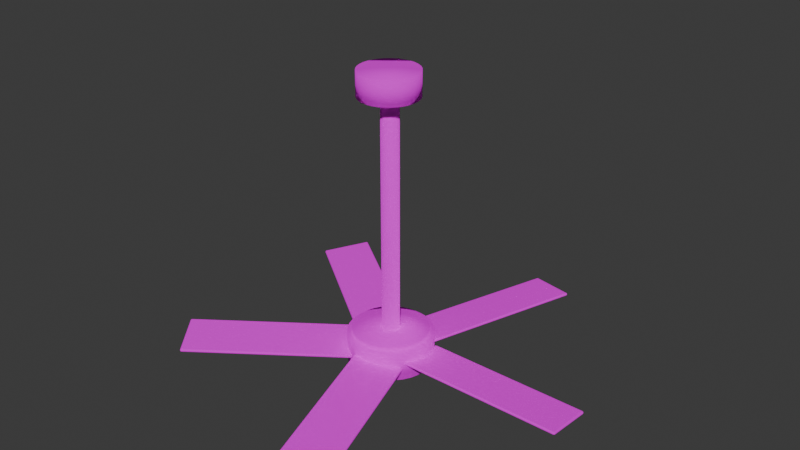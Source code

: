 # Source: Ceiling_Fan.blend  (saved by Blender 4.0.36; exported with 4.5.12 LTS)
import bpy
from mathutils import Matrix  # noqa: F401  (used for matrix-valued properties, if any)

bpy.ops.wm.read_factory_settings(use_empty=True)
scene = bpy.context.scene
scene.name = 'Scene'

# ---- collections
col_collection = bpy.data.collections.new('Collection'); scene.collection.children.link(col_collection)

# ---- materials (node trees are filled in below, after node groups)
mat_material_001 = bpy.data.materials.new('Material.001')
mat_material_001.alpha_threshold = 0.0
mat_material_001.use_transparent_shadow = False
mat_material_001.diffuse_color = (0.04519, 0.04519, 0.04519, 1.0)
mat_material_001.roughness = 0.5
mat_material_001.line_color = (0.0, 0.0, 0.0, 1.0)

# ---- material node trees
mat_material_001.use_nodes = True; mat_material_001.node_tree.nodes.clear()
_N = mat_material_001.node_tree.nodes; _L = mat_material_001.node_tree.links
n0 = _N.new('ShaderNodeOutputMaterial'); n0.name = 'Material Output'; n0.location = (300, 300)
n1 = _N.new('ShaderNodeBsdfPrincipled'); n1.name = 'Principled BSDF'; n1.location = (10, 300)
n1.inputs[1].default_value = 1.0
n1.inputs[2].default_value = 1.0
n1.inputs[3].default_value = 1.45
n2 = _N.new('ShaderNodeTexImage'); n2.name = 'Image Texture'; n2.location = (-280, 275)
_L.new(n1.outputs[0], n0.inputs[0])
_L.new(n2.outputs[0], n1.inputs[0])
n0.is_active_output = True

# ---- world
world_world = bpy.data.worlds.new('World'); scene.world = world_world
world_world.use_nodes = True; world_world.node_tree.nodes.clear()
_N = world_world.node_tree.nodes; _L = world_world.node_tree.links
n0 = _N.new('ShaderNodeOutputWorld'); n0.name = 'World Output'; n0.location = (300, 300)
n1 = _N.new('ShaderNodeBackground'); n1.name = 'Background'; n1.location = (10, 300)
n1.inputs[0].default_value = (0.05088, 0.05088, 0.05088, 1.0)
_L.new(n1.outputs[0], n0.inputs[0])
n0.is_active_output = True
world_world.color = (0.05088, 0.05088, 0.05088)
world_world.use_sun_shadow = False
world_world.sun_shadow_jitter_overblur = 0.0

# ---- meshes
me_cylinder_055 = bpy.data.meshes.new('Cylinder.055')
me_cylinder_055.from_pydata([(0.0, -0.0595, -0.143), (0.0, 0.0595, -0.143), (0.02789, -0.0595, -0.1402), (0.02789, 0.0595, -0.1402), (0.05471, -0.0595, -0.1321), (0.05471, 0.0595, -0.1321), (0.07943, -0.0595, -0.1189), (0.07943, 0.0595, -0.1189), (0.1011, -0.0595, -0.1011), (0.1011, 0.0595, -0.1011), (0.1189, -0.0595, -0.07943), (0.1189, 0.0595, -0.07943), (0.1321, -0.0595, -0.05471), (0.1321, 0.0595, -0.05471), (0.1402, -0.0595, -0.02789), (0.1402, 0.0595, -0.02789), (0.143, -0.0595, 2.601e-09), (0.143, 0.0595, -2.601e-09), (0.1402, -0.0595, 0.02789), (0.1402, 0.0595, 0.02789), (0.1321, -0.0595, 0.05471), (0.1321, 0.0595, 0.05471), (0.1189, -0.0595, 0.07943), (0.1189, 0.0595, 0.07943), (0.1011, -0.0595, 0.1011), (0.1011, 0.0595, 0.1011), (0.07943, -0.0595, 0.1189), (0.07943, 0.0595, 0.1189), (0.05471, -0.0595, 0.1321), (0.05471, 0.0595, 0.1321), (0.02789, -0.0595, 0.1402), (0.02789, 0.0595, 0.1402), (0.0, -0.0595, 0.143), (0.0, 0.0595, 0.143), (-0.02789, -0.0595, 0.1402), (-0.02789, 0.0595, 0.1402), (-0.05471, -0.0595, 0.1321), (-0.05471, 0.0595, 0.1321), (-0.07943, -0.0595, 0.1189), (-0.07943, 0.0595, 0.1189), (-0.1011, -0.0595, 0.1011), (-0.1011, 0.0595, 0.1011), (-0.1189, -0.0595, 0.07943), (-0.1189, 0.0595, 0.07943), (-0.1321, -0.0595, 0.05471), (-0.1321, 0.0595, 0.05471), (-0.1402, -0.0595, 0.02789), (-0.1402, 0.0595, 0.02789), (-0.143, -0.0595, 2.601e-09), (-0.143, 0.0595, -2.601e-09), (-0.1402, -0.0595, -0.02789), (-0.1402, 0.0595, -0.02789), (-0.1321, -0.0595, -0.05471), (-0.1321, 0.0595, -0.05471), (-0.1189, -0.0595, -0.07943), (-0.1189, 0.0595, -0.07943), (-0.1011, -0.0595, -0.1011), (-0.1011, 0.0595, -0.1011), (-0.07943, -0.0595, -0.1189), (-0.07943, 0.0595, -0.1189), (-0.05471, -0.0595, -0.1321), (-0.05471, 0.0595, -0.1321), (-0.02789, -0.0595, -0.1402), (-0.02789, 0.0595, -0.1402), (0.003596, -1.215, -0.04452), (0.003596, -0.002007, -0.04452), (0.01193, -1.215, -0.0437), (0.01193, -0.002007, -0.0437), (0.01994, -1.215, -0.04127), (0.01994, -0.002007, -0.04127), (0.02732, -1.215, -0.03733), (0.02732, -0.002007, -0.03733), (0.0338, -1.215, -0.03201), (0.0338, -0.002007, -0.03201), (0.03911, -1.215, -0.02554), (0.03911, -0.002007, -0.02554), (0.04306, -1.215, -0.01816), (0.04306, -0.002007, -0.01816), (0.04549, -1.215, -0.01015), (0.04549, -0.002007, -0.01015), (0.04631, -1.215, -0.001815), (0.04631, -0.002007, -0.001815), (0.04549, -1.215, 0.006518), (0.04549, -0.002007, 0.006518), (0.04306, -1.215, 0.01453), (0.04306, -0.002007, 0.01453), (0.03911, -1.215, 0.02191), (0.03911, -0.002007, 0.02191), (0.0338, -1.215, 0.02839), (0.0338, -0.002007, 0.02839), (0.02732, -1.215, 0.0337), (0.02732, -0.002007, 0.0337), (0.01994, -1.215, 0.03764), (0.01994, -0.002007, 0.03764), (0.01193, -1.215, 0.04007), (0.01193, -0.002007, 0.04007), (0.003596, -1.215, 0.0409), (0.003596, -0.002007, 0.0409), (-0.004736, -1.215, 0.04007), (-0.004736, -0.002007, 0.04007), (-0.01275, -1.215, 0.03764), (-0.01275, -0.002007, 0.03764), (-0.02013, -1.215, 0.0337), (-0.02013, -0.002007, 0.0337), (-0.0266, -1.215, 0.02839), (-0.0266, -0.002007, 0.02839), (-0.03192, -1.215, 0.02191), (-0.03192, -0.002007, 0.02191), (-0.03586, -1.215, 0.01453), (-0.03586, -0.002007, 0.01453), (-0.03829, -1.215, 0.006518), (-0.03829, -0.002007, 0.006518), (-0.03911, -1.215, -0.001815), (-0.03911, -0.002007, -0.001815), (-0.03829, -1.215, -0.01015), (-0.03829, -0.002007, -0.01015), (-0.03586, -1.215, -0.01816), (-0.03586, -0.002007, -0.01816), (-0.03192, -1.215, -0.02554), (-0.03192, -0.002007, -0.02554), (-0.0266, -1.215, -0.03201), (-0.0266, -0.002007, -0.03201), (-0.02013, -1.215, -0.03733), (-0.02013, -0.002007, -0.03733), (-0.01275, -1.215, -0.04127), (-0.01275, -0.002007, -0.04127), (-0.004736, -1.215, -0.0437), (-0.004736, -0.002007, -0.0437), (0.003596, -1.215, -0.04452), (0.01193, -1.215, -0.0437), (0.01994, -1.215, -0.04127), (0.02732, -1.215, -0.03733), (0.0338, -1.215, -0.03201), (0.03911, -1.215, -0.02554), (0.04306, -1.215, -0.01816), (0.04549, -1.215, -0.01015), (0.04631, -1.215, -0.001815), (0.04549, -1.215, 0.006518), (0.04306, -1.215, 0.01453), (0.03911, -1.215, 0.02191), (0.0338, -1.215, 0.02839), (0.02732, -1.215, 0.0337), (0.01994, -1.215, 0.03764), (0.01193, -1.215, 0.04007), (0.003596, -1.215, 0.0409), (-0.004736, -1.215, 0.04007), (-0.01275, -1.215, 0.03764), (-0.02013, -1.215, 0.0337), (-0.0266, -1.215, 0.02839), (-0.03192, -1.215, 0.02191), (-0.03586, -1.215, 0.01453), (-0.03829, -1.215, 0.006518), (-0.03911, -1.215, -0.001815), (-0.03829, -1.215, -0.01015), (-0.03586, -1.215, -0.01816), (-0.03192, -1.215, -0.02554), (-0.0266, -1.215, -0.03201), (-0.02013, -1.215, -0.03733), (-0.01275, -1.215, -0.04127), (-0.004736, -1.215, -0.0437), (0.003593, -1.215, -0.1868), (0.03968, -1.215, -0.1832), (0.07437, -1.215, -0.1727), (0.1063, -1.215, -0.1556), (0.1344, -1.215, -0.1326), (0.1574, -1.215, -0.1046), (0.1745, -1.215, -0.07259), (0.185, -1.215, -0.0379), (0.1885, -1.215, -0.001814), (0.185, -1.215, 0.03427), (0.1745, -1.215, 0.06896), (0.1574, -1.215, 0.1009), (0.1344, -1.215, 0.129), (0.1063, -1.215, 0.152), (0.07437, -1.215, 0.1691), (0.03968, -1.215, 0.1796), (0.003593, -1.215, 0.1831), (-0.03249, -1.215, 0.1796), (-0.06719, -1.215, 0.1691), (-0.09916, -1.215, 0.152), (-0.1272, -1.215, 0.129), (-0.1502, -1.215, 0.1009), (-0.1673, -1.215, 0.06896), (-0.1778, -1.215, 0.03427), (-0.1814, -1.215, -0.001814), (-0.1778, -1.215, -0.0379), (-0.1673, -1.215, -0.07259), (-0.1502, -1.215, -0.1046), (-0.1272, -1.215, -0.1326), (-0.09916, -1.215, -0.1556), (-0.06719, -1.215, -0.1727), (-0.03249, -1.215, -0.1832), (0.003593, -1.233, -0.1868), (0.03968, -1.233, -0.1832), (0.07437, -1.233, -0.1727), (0.1063, -1.233, -0.1556), (0.1344, -1.233, -0.1326), (0.1574, -1.233, -0.1046), (0.1745, -1.233, -0.07259), (0.185, -1.233, -0.0379), (0.1885, -1.233, -0.001814), (0.185, -1.233, 0.03427), (0.1745, -1.233, 0.06896), (0.1574, -1.233, 0.1009), (0.1344, -1.233, 0.129), (0.1063, -1.233, 0.152), (0.07437, -1.233, 0.1691), (0.03968, -1.233, 0.1796), (0.003593, -1.233, 0.1831), (-0.03249, -1.233, 0.1796), (-0.06719, -1.233, 0.1691), (-0.09916, -1.233, 0.152), (-0.1272, -1.233, 0.129), (-0.1502, -1.233, 0.1009), (-0.1673, -1.233, 0.06896), (-0.1778, -1.233, 0.03427), (-0.1814, -1.233, -0.001814), (-0.1778, -1.233, -0.0379), (-0.1673, -1.233, -0.07259), (-0.1502, -1.233, -0.1046), (-0.1272, -1.233, -0.1326), (-0.09916, -1.233, -0.1556), (-0.06719, -1.233, -0.1727), (-0.03249, -1.233, -0.1832), (0.003593, -1.233, -0.2094), (0.04409, -1.233, -0.2054), (0.08304, -1.233, -0.1936), (0.1189, -1.233, -0.1744), (0.1504, -1.233, -0.1486), (0.1762, -1.233, -0.1171), (0.1954, -1.233, -0.08126), (0.2072, -1.233, -0.04231), (0.2112, -1.233, -0.001814), (0.2072, -1.233, 0.03869), (0.1954, -1.233, 0.07763), (0.1762, -1.233, 0.1135), (0.1504, -1.233, 0.145), (0.1189, -1.233, 0.1708), (0.08304, -1.233, 0.19), (0.04409, -1.233, 0.2018), (0.003593, -1.233, 0.2058), (-0.03691, -1.233, 0.2018), (-0.07585, -1.233, 0.19), (-0.1117, -1.233, 0.1708), (-0.1432, -1.233, 0.145), (-0.169, -1.233, 0.1135), (-0.1882, -1.233, 0.07763), (-0.2, -1.233, 0.03869), (-0.204, -1.233, -0.001814), (-0.2, -1.233, -0.04231), (-0.1882, -1.233, -0.08126), (-0.169, -1.233, -0.1171), (-0.1432, -1.233, -0.1486), (-0.1117, -1.233, -0.1744), (-0.07585, -1.233, -0.1936), (-0.03691, -1.233, -0.2054), (0.003593, -1.378, -0.2094), (0.04409, -1.378, -0.2054), (0.08304, -1.378, -0.1936), (0.1189, -1.378, -0.1744), (0.1504, -1.378, -0.1486), (0.1762, -1.378, -0.1171), (0.1954, -1.378, -0.08126), (0.2072, -1.378, -0.04231), (0.2112, -1.378, -0.001814), (0.2072, -1.378, 0.03869), (0.1954, -1.378, 0.07763), (0.1762, -1.378, 0.1135), (0.1504, -1.378, 0.145), (0.1189, -1.378, 0.1708), (0.08304, -1.378, 0.19), (0.04409, -1.378, 0.2018), (0.003593, -1.378, 0.2058), (-0.03691, -1.378, 0.2018), (-0.07585, -1.378, 0.19), (-0.1117, -1.378, 0.1708), (-0.1432, -1.378, 0.145), (-0.169, -1.378, 0.1135), (-0.1882, -1.378, 0.07763), (-0.2, -1.378, 0.03869), (-0.204, -1.378, -0.001814), (-0.2, -1.378, -0.04231), (-0.1882, -1.378, -0.08126), (-0.169, -1.378, -0.1171), (-0.1432, -1.378, -0.1486), (-0.1117, -1.378, -0.1744), (-0.07585, -1.378, -0.1936), (-0.03691, -1.378, -0.2054), (-0.2041, -1.294, 0.008913), (-0.2152, -1.293, 0.007623), (-0.2103, -1.287, 0.0144), (-0.2072, -1.294, 0.006498), (-0.2047, -1.29, 0.009882), (-0.2078, -1.29, 0.007564), (-0.2144, -1.29, 0.008764), (-0.2113, -1.293, 0.006025), (-0.2106, -1.29, 0.007231), (-0.207, -1.288, 0.01189), (-0.2126, -1.287, 0.01125), (-0.2094, -1.288, 0.008982), (-0.8638, -1.293, 0.4789), (-0.866, -1.294, 0.4898), (-0.8589, -1.287, 0.4856), (-0.8665, -1.293, 0.4821), (-0.863, -1.29, 0.48), (-0.8656, -1.29, 0.4831), (-0.8649, -1.29, 0.4895), (-0.8673, -1.294, 0.4861), (-0.8662, -1.29, 0.4859), (-0.8612, -1.287, 0.4825), (-0.8623, -1.288, 0.488), (-0.8643, -1.288, 0.4848), (-0.07228, -1.318, 0.1903), (-0.07848, -1.31, 0.1958), (-0.07449, -1.318, 0.2013), (-0.07294, -1.314, 0.1913), (-0.07095, -1.318, 0.194), (-0.07169, -1.314, 0.1948), (-0.07632, -1.311, 0.1988), (-0.07521, -1.311, 0.1933), (-0.07329, -1.312, 0.1963), (-0.07176, -1.318, 0.1981), (-0.07485, -1.315, 0.2008), (-0.07226, -1.315, 0.1977), (-0.7342, -1.318, 0.6712), (-0.7231, -1.318, 0.6725), (-0.7271, -1.31, 0.667), (-0.7311, -1.318, 0.6737), (-0.7331, -1.314, 0.6709), (-0.7301, -1.314, 0.6732), (-0.7234, -1.315, 0.672), (-0.727, -1.318, 0.6741), (-0.7272, -1.315, 0.6735), (-0.7305, -1.311, 0.6694), (-0.7249, -1.311, 0.67), (-0.7283, -1.312, 0.6721), (-0.2041, -1.294, 0.008913), (-0.2112, -1.302, 0.01311), (-0.2152, -1.293, 0.007623), (-0.2052, -1.298, 0.009238), (-0.2072, -1.294, 0.006498), (-0.2082, -1.297, 0.006948), (-0.2134, -1.3, 0.01013), (-0.2078, -1.301, 0.01078), (-0.21, -1.299, 0.008032), (-0.2113, -1.293, 0.006025), (-0.2148, -1.297, 0.00812), (-0.2111, -1.297, 0.006615), (-0.8638, -1.293, 0.4789), (-0.8598, -1.302, 0.4843), (-0.866, -1.294, 0.4898), (-0.8634, -1.297, 0.4794), (-0.8665, -1.293, 0.4821), (-0.866, -1.297, 0.4825), (-0.8631, -1.301, 0.4868), (-0.862, -1.3, 0.4814), (-0.865, -1.299, 0.4839), (-0.8673, -1.294, 0.4861), (-0.8654, -1.298, 0.4889), (-0.8666, -1.297, 0.4853), (-0.07228, -1.318, 0.1903), (-0.07449, -1.318, 0.2013), (-0.07942, -1.325, 0.1945), (-0.07095, -1.318, 0.194), (-0.07341, -1.321, 0.1907), (-0.07213, -1.322, 0.1942), (-0.07532, -1.322, 0.2002), (-0.07176, -1.318, 0.1981), (-0.0727, -1.322, 0.1971), (-0.07603, -1.324, 0.1922), (-0.07713, -1.325, 0.1977), (-0.07398, -1.324, 0.1953), (-0.7342, -1.318, 0.6712), (-0.728, -1.325, 0.6658), (-0.7231, -1.318, 0.6725), (-0.7335, -1.321, 0.6703), (-0.7311, -1.318, 0.6737), (-0.7305, -1.322, 0.6726), (-0.7257, -1.325, 0.6689), (-0.7313, -1.324, 0.6683), (-0.7289, -1.324, 0.6712), (-0.727, -1.318, 0.6741), (-0.7239, -1.322, 0.6714), (-0.7277, -1.322, 0.6729), (0.1738, -1.294, 0.1013), (0.182, -1.293, 0.1089), (0.182, -1.287, 0.1005), (0.1749, -1.294, 0.1051), (0.1749, -1.29, 0.1009), (0.176, -1.29, 0.1046), (0.182, -1.29, 0.1075), (0.1779, -1.293, 0.1079), (0.1781, -1.29, 0.1065), (0.1779, -1.288, 0.1006), (0.182, -1.287, 0.1044), (0.1781, -1.288, 0.1043), (0.9838, -1.293, 0.1089), (0.992, -1.294, 0.1013), (0.9838, -1.287, 0.1005), (0.9879, -1.293, 0.1079), (0.9838, -1.29, 0.1075), (0.9877, -1.29, 0.1065), (0.9909, -1.29, 0.1009), (0.9909, -1.294, 0.1051), (0.9898, -1.29, 0.1046), (0.9838, -1.287, 0.1044), (0.9879, -1.288, 0.1006), (0.9877, -1.288, 0.1043), (0.1738, -1.318, -0.1229), (0.182, -1.31, -0.1237), (0.182, -1.318, -0.1305), (0.1749, -1.314, -0.1233), (0.1749, -1.318, -0.1267), (0.176, -1.314, -0.1269), (0.182, -1.311, -0.1274), (0.1779, -1.311, -0.1236), (0.1781, -1.312, -0.1271), (0.1779, -1.318, -0.1295), (0.182, -1.315, -0.1299), (0.1781, -1.315, -0.1289), (0.992, -1.318, -0.1229), (0.9838, -1.318, -0.1305), (0.9838, -1.31, -0.1237), (0.9909, -1.318, -0.1267), (0.9909, -1.314, -0.1233), (0.9898, -1.314, -0.1269), (0.9838, -1.315, -0.1299), (0.9879, -1.318, -0.1295), (0.9877, -1.315, -0.1289), (0.9879, -1.311, -0.1236), (0.9838, -1.311, -0.1274), (0.9877, -1.312, -0.1271), (0.1738, -1.294, 0.1013), (0.182, -1.302, 0.1021), (0.182, -1.293, 0.1089), (0.1749, -1.298, 0.1017), (0.1749, -1.294, 0.1051), (0.176, -1.297, 0.1053), (0.182, -1.3, 0.1058), (0.1779, -1.301, 0.102), (0.1781, -1.299, 0.1055), (0.1779, -1.293, 0.1079), (0.182, -1.297, 0.1083), (0.1781, -1.297, 0.1073), (0.9838, -1.293, 0.1089), (0.9838, -1.302, 0.1021), (0.992, -1.294, 0.1013), (0.9838, -1.297, 0.1083), (0.9879, -1.293, 0.1079), (0.9877, -1.297, 0.1073), (0.9879, -1.301, 0.102), (0.9838, -1.3, 0.1058), (0.9877, -1.299, 0.1055), (0.9909, -1.294, 0.1051), (0.9909, -1.298, 0.1017), (0.9898, -1.297, 0.1053), (0.1738, -1.318, -0.1229), (0.182, -1.318, -0.1305), (0.182, -1.325, -0.1221), (0.1749, -1.318, -0.1267), (0.1749, -1.321, -0.1225), (0.176, -1.322, -0.1262), (0.182, -1.322, -0.1291), (0.1779, -1.318, -0.1295), (0.1781, -1.322, -0.1281), (0.1779, -1.324, -0.1222), (0.182, -1.325, -0.126), (0.1781, -1.324, -0.126), (0.992, -1.318, -0.1229), (0.9838, -1.325, -0.1221), (0.9838, -1.318, -0.1305), (0.9909, -1.321, -0.1225), (0.9909, -1.318, -0.1267), (0.9898, -1.322, -0.1262), (0.9838, -1.325, -0.126), (0.9879, -1.324, -0.1222), (0.9877, -1.324, -0.126), (0.9879, -1.318, -0.1295), (0.9838, -1.322, -0.1291), (0.9877, -1.322, -0.1281), (-0.04209, -1.294, 0.1938), (-0.04675, -1.293, 0.2039), (-0.03879, -1.287, 0.2014), (-0.04535, -1.294, 0.196), (-0.04137, -1.29, 0.1947), (-0.04451, -1.29, 0.1968), (-0.04541, -1.29, 0.2035), (-0.04706, -1.293, 0.1997), (-0.04571, -1.29, 0.1995), (-0.04016, -1.288, 0.1975), (-0.04249, -1.287, 0.2026), (-0.04365, -1.288, 0.1988), (0.201, -1.293, 0.9664), (0.2107, -1.294, 0.9719), (0.209, -1.287, 0.9638), (0.2032, -1.293, 0.97), (0.2023, -1.29, 0.966), (0.2045, -1.29, 0.9694), (0.2108, -1.29, 0.9707), (0.2068, -1.294, 0.972), (0.207, -1.29, 0.9708), (0.2053, -1.287, 0.965), (0.2101, -1.288, 0.9678), (0.2065, -1.288, 0.9688), (0.1712, -1.318, 0.1245), (0.1745, -1.31, 0.1321), (0.1809, -1.318, 0.13), (0.1719, -1.314, 0.1254), (0.1751, -1.318, 0.1244), (0.1757, -1.314, 0.1253), (0.178, -1.311, 0.1309), (0.1731, -1.311, 0.1282), (0.1765, -1.312, 0.1273), (0.1787, -1.318, 0.1264), (0.1803, -1.315, 0.1302), (0.1782, -1.315, 0.1267), (0.424, -1.318, 0.9026), (0.4287, -1.318, 0.8924), (0.4222, -1.31, 0.8945), (0.4273, -1.318, 0.9004), (0.424, -1.314, 0.9014), (0.4271, -1.314, 0.8993), (0.4281, -1.315, 0.8926), (0.429, -1.318, 0.8967), (0.4284, -1.315, 0.8967), (0.4234, -1.311, 0.8985), (0.4257, -1.311, 0.8934), (0.4267, -1.312, 0.8972), (-0.04209, -1.294, 0.1938), (-0.0403, -1.302, 0.2019), (-0.04675, -1.293, 0.2039), (-0.04213, -1.298, 0.1949), (-0.04535, -1.294, 0.196), (-0.04523, -1.297, 0.1971), (-0.0438, -1.3, 0.203), (-0.04147, -1.301, 0.1979), (-0.04477, -1.299, 0.1992), (-0.04706, -1.293, 0.1997), (-0.04617, -1.297, 0.2038), (-0.04644, -1.297, 0.1997), (0.201, -1.293, 0.9664), (0.2074, -1.302, 0.9643), (0.2107, -1.294, 0.9719), (0.2016, -1.297, 0.9662), (0.2032, -1.293, 0.97), (0.2037, -1.297, 0.9697), (0.2088, -1.301, 0.9682), (0.2039, -1.3, 0.9655), (0.2054, -1.299, 0.9691), (0.2068, -1.294, 0.972), (0.21, -1.298, 0.971), (0.2063, -1.297, 0.9711), (0.1712, -1.318, 0.1245), (0.1809, -1.318, 0.13), (0.173, -1.325, 0.1326), (0.1751, -1.318, 0.1244), (0.1711, -1.321, 0.1256), (0.1749, -1.322, 0.1255), (0.1796, -1.322, 0.1304), (0.1787, -1.318, 0.1264), (0.1775, -1.322, 0.127), (0.1718, -1.324, 0.1286), (0.1767, -1.325, 0.1314), (0.1754, -1.324, 0.1276), (0.424, -1.318, 0.9026), (0.4207, -1.325, 0.895), (0.4287, -1.318, 0.8924), (0.4233, -1.321, 0.9017), (0.4273, -1.318, 0.9004), (0.4264, -1.322, 0.8995), (0.4244, -1.325, 0.8938), (0.4221, -1.324, 0.8989), (0.4256, -1.324, 0.8976), (0.429, -1.318, 0.8967), (0.4273, -1.322, 0.8929), (0.4276, -1.322, 0.8969), (-0.07899, -1.294, -0.1889), (-0.0812, -1.293, -0.1999), (-0.08612, -1.287, -0.1931), (-0.07766, -1.294, -0.1926), (-0.08012, -1.29, -0.1893), (-0.07884, -1.29, -0.1928), (-0.08203, -1.29, -0.1988), (-0.07847, -1.293, -0.1967), (-0.07941, -1.29, -0.1957), (-0.08273, -1.288, -0.1908), (-0.08384, -1.287, -0.1963), (-0.08068, -1.288, -0.1939), (-0.7298, -1.293, -0.6711), (-0.7409, -1.294, -0.6698), (-0.7347, -1.287, -0.6644), (-0.7337, -1.293, -0.6727), (-0.7306, -1.29, -0.67), (-0.7344, -1.29, -0.6715), (-0.7403, -1.29, -0.6689), (-0.7378, -1.294, -0.6723), (-0.7373, -1.29, -0.6712), (-0.7324, -1.287, -0.6675), (-0.738, -1.288, -0.6669), (-0.7356, -1.288, -0.6698), (-0.2108, -1.318, -0.007516), (-0.2179, -1.31, -0.01171), (-0.2219, -1.318, -0.006226), (-0.2119, -1.314, -0.007841), (-0.2139, -1.318, -0.005102), (-0.2149, -1.314, -0.005551), (-0.2201, -1.311, -0.008737), (-0.2145, -1.311, -0.009382), (-0.2168, -1.312, -0.006636), (-0.218, -1.318, -0.004628), (-0.2216, -1.315, -0.006723), (-0.2178, -1.315, -0.005218), (-0.8727, -1.318, -0.4884), (-0.8705, -1.318, -0.4775), (-0.8665, -1.31, -0.4829), (-0.8741, -1.318, -0.4847), (-0.8721, -1.314, -0.4875), (-0.8733, -1.314, -0.4839), (-0.8701, -1.315, -0.478), (-0.8732, -1.318, -0.4807), (-0.8727, -1.315, -0.4811), (-0.8698, -1.311, -0.4854), (-0.8687, -1.311, -0.48), (-0.8717, -1.312, -0.4825), (-0.07899, -1.294, -0.1889), (-0.08519, -1.302, -0.1944), (-0.0812, -1.293, -0.1999), (-0.07965, -1.298, -0.1899), (-0.07766, -1.294, -0.1926), (-0.07839, -1.297, -0.1934), (-0.08303, -1.3, -0.1974), (-0.08192, -1.301, -0.1919), (-0.08, -1.299, -0.1949), (-0.07847, -1.293, -0.1967), (-0.08156, -1.297, -0.1994), (-0.07896, -1.297, -0.1963), (-0.7298, -1.293, -0.6711), (-0.7338, -1.302, -0.6656), (-0.7409, -1.294, -0.6698), (-0.7302, -1.297, -0.6706), (-0.7337, -1.293, -0.6727), (-0.7339, -1.297, -0.6721), (-0.7372, -1.301, -0.668), (-0.7316, -1.3, -0.6686), (-0.735, -1.299, -0.6707), (-0.7378, -1.294, -0.6723), (-0.7398, -1.298, -0.6695), (-0.7368, -1.297, -0.6718), (-0.2108, -1.318, -0.007516), (-0.2219, -1.318, -0.006226), (-0.217, -1.325, -0.013), (-0.2139, -1.318, -0.005102), (-0.2115, -1.321, -0.008485), (-0.2145, -1.322, -0.006167), (-0.2211, -1.322, -0.007367), (-0.218, -1.318, -0.004628), (-0.2173, -1.322, -0.005834), (-0.2137, -1.324, -0.0105), (-0.2193, -1.325, -0.009854), (-0.2161, -1.324, -0.007585), (-0.8727, -1.318, -0.4884), (-0.8656, -1.325, -0.4842), (-0.8705, -1.318, -0.4775), (-0.8716, -1.321, -0.4881), (-0.8741, -1.318, -0.4847), (-0.8729, -1.322, -0.4845), (-0.8679, -1.325, -0.4811), (-0.869, -1.324, -0.4866), (-0.871, -1.324, -0.4834), (-0.8732, -1.318, -0.4807), (-0.8697, -1.322, -0.4786), (-0.8723, -1.322, -0.4817), (0.1593, -1.294, -0.1302), (0.169, -1.293, -0.1357), (0.161, -1.287, -0.1383), (0.1632, -1.294, -0.1301), (0.1592, -1.29, -0.1314), (0.163, -1.29, -0.1312), (0.1677, -1.29, -0.1361), (0.1668, -1.293, -0.1321), (0.1655, -1.29, -0.1327), (0.1599, -1.288, -0.1343), (0.1647, -1.287, -0.1371), (0.1635, -1.288, -0.1333), (0.4168, -1.293, -0.8981), (0.4121, -1.294, -0.9083), (0.4088, -1.287, -0.9007), (0.4171, -1.293, -0.9024), (0.4154, -1.29, -0.8986), (0.4157, -1.29, -0.9026), (0.4114, -1.29, -0.9074), (0.4153, -1.294, -0.9061), (0.4145, -1.29, -0.9052), (0.4125, -1.287, -0.8995), (0.4102, -1.288, -0.9046), (0.4136, -1.288, -0.9033), (-0.05401, -1.318, -0.1995), (-0.05222, -1.31, -0.2076), (-0.05867, -1.318, -0.2097), (-0.05405, -1.314, -0.2006), (-0.05727, -1.318, -0.2017), (-0.05715, -1.314, -0.2028), (-0.05572, -1.311, -0.2087), (-0.05339, -1.311, -0.2036), (-0.05669, -1.312, -0.2049), (-0.05898, -1.318, -0.2054), (-0.05809, -1.315, -0.2095), (-0.05836, -1.315, -0.2054), (0.1988, -1.318, -0.9776), (0.1891, -1.318, -0.9721), (0.1955, -1.31, -0.97), (0.1949, -1.318, -0.9777), (0.1981, -1.314, -0.9767), (0.1943, -1.314, -0.9768), (0.1897, -1.315, -0.9719), (0.1913, -1.318, -0.9757), (0.1918, -1.315, -0.9754), (0.1969, -1.311, -0.9739), (0.192, -1.311, -0.9712), (0.1935, -1.312, -0.9748), (0.1593, -1.294, -0.1302), (0.1626, -1.302, -0.1378), (0.169, -1.293, -0.1357), (0.16, -1.298, -0.1311), (0.1632, -1.294, -0.1301), (0.1637, -1.297, -0.131), (0.1661, -1.3, -0.1366), (0.1612, -1.301, -0.1339), (0.1646, -1.299, -0.133), (0.1668, -1.293, -0.1321), (0.1684, -1.297, -0.1359), (0.1663, -1.297, -0.1324), (0.4168, -1.293, -0.8981), (0.4103, -1.302, -0.9002), (0.4121, -1.294, -0.9083), (0.4162, -1.297, -0.8983), (0.4171, -1.293, -0.9024), (0.4164, -1.297, -0.9024), (0.4115, -1.301, -0.9042), (0.4138, -1.3, -0.8991), (0.4148, -1.299, -0.9029), (0.4153, -1.294, -0.9061), (0.4121, -1.298, -0.9071), (0.4152, -1.297, -0.905), (-0.05401, -1.318, -0.1995), (-0.05867, -1.318, -0.2097), (-0.05071, -1.325, -0.2071), (-0.05727, -1.318, -0.2017), (-0.05329, -1.321, -0.2004), (-0.05643, -1.322, -0.2025), (-0.05733, -1.322, -0.2092), (-0.05898, -1.318, -0.2054), (-0.05763, -1.322, -0.2052), (-0.05208, -1.324, -0.2032), (-0.05441, -1.325, -0.2083), (-0.05557, -1.324, -0.2045), (0.1988, -1.318, -0.9776), (0.197, -1.325, -0.9695), (0.1891, -1.318, -0.9721), (0.1989, -1.321, -0.9764), (0.1949, -1.318, -0.9777), (0.1951, -1.322, -0.9765), (0.1933, -1.325, -0.9707), (0.1982, -1.324, -0.9735), (0.1946, -1.324, -0.9745), (0.1913, -1.318, -0.9757), (0.1904, -1.322, -0.9717), (0.1925, -1.322, -0.9751)], [], [(0, 1, 3, 2), (2, 3, 5, 4), (4, 5, 7, 6), (6, 7, 9, 8), (8, 9, 11, 10), (10, 11, 13, 12), (12, 13, 15, 14), (14, 15, 17, 16), (16, 17, 19, 18), (18, 19, 21, 20), (20, 21, 23, 22), (22, 23, 25, 24), (24, 25, 27, 26), (26, 27, 29, 28), (28, 29, 31, 30), (30, 31, 33, 32), (32, 33, 35, 34), (34, 35, 37, 36), (36, 37, 39, 38), (38, 39, 41, 40), (40, 41, 43, 42), (42, 43, 45, 44), (44, 45, 47, 46), (46, 47, 49, 48), (48, 49, 51, 50), (50, 51, 53, 52), (52, 53, 55, 54), (54, 55, 57, 56), (56, 57, 59, 58), (58, 59, 61, 60), (3, 1, 63, 61, 59, 57, 55, 53, 51, 49, 47, 45, 43, 41, 39, 37, 35, 33, 31, 29, 27, 25, 23, 21, 19, 17, 15, 13, 11, 9, 7, 5), (60, 61, 63, 62), (62, 63, 1, 0), (0, 2, 4, 6, 8, 10, 12, 14, 16, 18, 20, 22, 24, 26, 28, 30, 32, 34, 36, 38, 40, 42, 44, 46, 48, 50, 52, 54, 56, 58, 60, 62), (64, 65, 67, 66), (66, 67, 69, 68), (68, 69, 71, 70), (70, 71, 73, 72), (72, 73, 75, 74), (74, 75, 77, 76), (76, 77, 79, 78), (78, 79, 81, 80), (80, 81, 83, 82), (82, 83, 85, 84), (84, 85, 87, 86), (86, 87, 89, 88), (88, 89, 91, 90), (90, 91, 93, 92), (92, 93, 95, 94), (94, 95, 97, 96), (96, 97, 99, 98), (98, 99, 101, 100), (100, 101, 103, 102), (102, 103, 105, 104), (104, 105, 107, 106), (106, 107, 109, 108), (108, 109, 111, 110), (110, 111, 113, 112), (112, 113, 115, 114), (114, 115, 117, 116), (116, 117, 119, 118), (118, 119, 121, 120), (120, 121, 123, 122), (122, 123, 125, 124), (67, 65, 127, 125, 123, 121, 119, 117, 115, 113, 111, 109, 107, 105, 103, 101, 99, 97, 95, 93, 91, 89, 87, 85, 83, 81, 79, 77, 75, 73, 71, 69), (124, 125, 127, 126), (126, 127, 65, 64), (68, 70, 131, 130), (132, 133, 165, 164), (86, 88, 140, 139), (104, 106, 149, 148), (122, 124, 158, 157), (78, 80, 136, 135), (96, 98, 145, 144), (114, 116, 154, 153), (70, 72, 132, 131), (88, 90, 141, 140), (106, 108, 150, 149), (124, 126, 159, 158), (80, 82, 137, 136), (98, 100, 146, 145), (116, 118, 155, 154), (72, 74, 133, 132), (90, 92, 142, 141), (108, 110, 151, 150), (64, 66, 129, 128), (126, 64, 128, 159), (82, 84, 138, 137), (100, 102, 147, 146), (118, 120, 156, 155), (74, 76, 134, 133), (92, 94, 143, 142), (110, 112, 152, 151), (66, 68, 130, 129), (84, 86, 139, 138), (102, 104, 148, 147), (120, 122, 157, 156), (76, 78, 135, 134), (94, 96, 144, 143), (112, 114, 153, 152), (162, 163, 195, 194), (159, 128, 160, 191), (146, 147, 179, 178), (133, 134, 166, 165), (147, 148, 180, 179), (134, 135, 167, 166), (148, 149, 181, 180), (135, 136, 168, 167), (149, 150, 182, 181), (136, 137, 169, 168), (150, 151, 183, 182), (137, 138, 170, 169), (151, 152, 184, 183), (138, 139, 171, 170), (152, 153, 185, 184), (139, 140, 172, 171), (153, 154, 186, 185), (140, 141, 173, 172), (154, 155, 187, 186), (141, 142, 174, 173), (128, 129, 161, 160), (155, 156, 188, 187), (142, 143, 175, 174), (129, 130, 162, 161), (156, 157, 189, 188), (143, 144, 176, 175), (130, 131, 163, 162), (157, 158, 190, 189), (144, 145, 177, 176), (131, 132, 164, 163), (158, 159, 191, 190), (145, 146, 178, 177), (197, 198, 230, 229), (189, 190, 222, 221), (176, 177, 209, 208), (163, 164, 196, 195), (190, 191, 223, 222), (177, 178, 210, 209), (164, 165, 197, 196), (191, 160, 192, 223), (178, 179, 211, 210), (165, 166, 198, 197), (179, 180, 212, 211), (166, 167, 199, 198), (180, 181, 213, 212), (167, 168, 200, 199), (181, 182, 214, 213), (168, 169, 201, 200), (182, 183, 215, 214), (169, 170, 202, 201), (183, 184, 216, 215), (170, 171, 203, 202), (184, 185, 217, 216), (171, 172, 204, 203), (185, 186, 218, 217), (172, 173, 205, 204), (186, 187, 219, 218), (173, 174, 206, 205), (160, 161, 193, 192), (187, 188, 220, 219), (174, 175, 207, 206), (161, 162, 194, 193), (188, 189, 221, 220), (175, 176, 208, 207), (232, 233, 265, 264), (211, 212, 244, 243), (198, 199, 231, 230), (212, 213, 245, 244), (199, 200, 232, 231), (213, 214, 246, 245), (200, 201, 233, 232), (214, 215, 247, 246), (201, 202, 234, 233), (215, 216, 248, 247), (202, 203, 235, 234), (216, 217, 249, 248), (203, 204, 236, 235), (217, 218, 250, 249), (204, 205, 237, 236), (218, 219, 251, 250), (205, 206, 238, 237), (192, 193, 225, 224), (219, 220, 252, 251), (206, 207, 239, 238), (193, 194, 226, 225), (220, 221, 253, 252), (207, 208, 240, 239), (194, 195, 227, 226), (221, 222, 254, 253), (208, 209, 241, 240), (195, 196, 228, 227), (222, 223, 255, 254), (209, 210, 242, 241), (196, 197, 229, 228), (223, 192, 224, 255), (210, 211, 243, 242), (256, 257, 258, 259, 260, 261, 262, 263, 264, 265, 266, 267, 268, 269, 270, 271, 272, 273, 274, 275, 276, 277, 278, 279, 280, 281, 282, 283, 284, 285, 286, 287), (246, 247, 279, 278), (233, 234, 266, 265), (247, 248, 280, 279), (234, 235, 267, 266), (248, 249, 281, 280), (235, 236, 268, 267), (249, 250, 282, 281), (236, 237, 269, 268), (250, 251, 283, 282), (237, 238, 270, 269), (224, 225, 257, 256), (251, 252, 284, 283), (238, 239, 271, 270), (225, 226, 258, 257), (252, 253, 285, 284), (239, 240, 272, 271), (226, 227, 259, 258), (253, 254, 286, 285), (240, 241, 273, 272), (227, 228, 260, 259), (254, 255, 287, 286), (241, 242, 274, 273), (228, 229, 261, 260), (255, 224, 256, 287), (242, 243, 275, 274), (229, 230, 262, 261), (243, 244, 276, 275), (230, 231, 263, 262), (244, 245, 277, 276), (231, 232, 264, 263), (245, 246, 278, 277), (300, 289, 338, 348), (290, 302, 326, 313), (324, 301, 350, 372), (314, 325, 374, 361), (337, 362, 373, 349), (288, 291, 293, 292), (291, 295, 296, 293), (289, 294, 296, 295), (294, 298, 299, 296), (290, 297, 299, 298), (297, 292, 293, 299), (293, 296, 299), (300, 303, 305, 304), (303, 307, 308, 305), (301, 306, 308, 307), (306, 310, 311, 308), (302, 309, 311, 310), (309, 304, 305, 311), (305, 308, 311), (312, 315, 317, 316), (315, 319, 320, 317), (313, 318, 320, 319), (318, 322, 323, 320), (314, 321, 323, 322), (321, 316, 317, 323), (317, 320, 323), (324, 327, 329, 328), (327, 331, 332, 329), (325, 330, 332, 331), (330, 334, 335, 332), (326, 333, 335, 334), (333, 328, 329, 335), (329, 332, 335), (336, 339, 341, 340), (339, 343, 344, 341), (337, 342, 344, 343), (342, 346, 347, 344), (338, 345, 347, 346), (345, 340, 341, 347), (341, 344, 347), (348, 351, 353, 352), (351, 355, 356, 353), (349, 354, 356, 355), (354, 358, 359, 356), (350, 357, 359, 358), (357, 352, 353, 359), (353, 356, 359), (360, 363, 365, 364), (363, 367, 368, 365), (361, 366, 368, 367), (366, 370, 371, 368), (362, 369, 371, 370), (369, 364, 365, 371), (365, 368, 371), (372, 375, 377, 376), (375, 379, 380, 377), (373, 378, 380, 379), (378, 382, 383, 380), (374, 381, 383, 382), (381, 376, 377, 383), (377, 380, 383), (312, 288, 292, 315), (315, 292, 297, 319), (319, 297, 290, 313), (289, 300, 304, 294), (294, 304, 309, 298), (298, 309, 302, 290), (301, 324, 328, 306), (306, 328, 333, 310), (310, 333, 326, 302), (325, 314, 322, 330), (330, 322, 318, 334), (334, 318, 313, 326), (362, 337, 343, 369), (369, 343, 339, 364), (364, 339, 336, 360), (337, 349, 355, 342), (342, 355, 351, 346), (346, 351, 348, 338), (349, 373, 379, 354), (354, 379, 375, 358), (358, 375, 372, 350), (373, 362, 370, 378), (378, 370, 366, 382), (382, 366, 361, 374), (288, 336, 340, 291), (291, 340, 345, 295), (295, 345, 338, 289), (300, 348, 352, 303), (303, 352, 357, 307), (307, 357, 350, 301), (314, 361, 367, 321), (321, 367, 363, 316), (316, 363, 360, 312), (324, 372, 376, 327), (327, 376, 381, 331), (331, 381, 374, 325), (288, 312, 360, 336), (396, 385, 434, 444), (386, 398, 422, 409), (420, 397, 446, 468), (410, 421, 470, 457), (433, 458, 469, 445), (384, 387, 389, 388), (387, 391, 392, 389), (385, 390, 392, 391), (390, 394, 395, 392), (386, 393, 395, 394), (393, 388, 389, 395), (389, 392, 395), (396, 399, 401, 400), (399, 403, 404, 401), (397, 402, 404, 403), (402, 406, 407, 404), (398, 405, 407, 406), (405, 400, 401, 407), (401, 404, 407), (408, 411, 413, 412), (411, 415, 416, 413), (409, 414, 416, 415), (414, 418, 419, 416), (410, 417, 419, 418), (417, 412, 413, 419), (413, 416, 419), (420, 423, 425, 424), (423, 427, 428, 425), (421, 426, 428, 427), (426, 430, 431, 428), (422, 429, 431, 430), (429, 424, 425, 431), (425, 428, 431), (432, 435, 437, 436), (435, 439, 440, 437), (433, 438, 440, 439), (438, 442, 443, 440), (434, 441, 443, 442), (441, 436, 437, 443), (437, 440, 443), (444, 447, 449, 448), (447, 451, 452, 449), (445, 450, 452, 451), (450, 454, 455, 452), (446, 453, 455, 454), (453, 448, 449, 455), (449, 452, 455), (456, 459, 461, 460), (459, 463, 464, 461), (457, 462, 464, 463), (462, 466, 467, 464), (458, 465, 467, 466), (465, 460, 461, 467), (461, 464, 467), (468, 471, 473, 472), (471, 475, 476, 473), (469, 474, 476, 475), (474, 478, 479, 476), (470, 477, 479, 478), (477, 472, 473, 479), (473, 476, 479), (408, 384, 388, 411), (411, 388, 393, 415), (415, 393, 386, 409), (385, 396, 400, 390), (390, 400, 405, 394), (394, 405, 398, 386), (397, 420, 424, 402), (402, 424, 429, 406), (406, 429, 422, 398), (421, 410, 418, 426), (426, 418, 414, 430), (430, 414, 409, 422), (458, 433, 439, 465), (465, 439, 435, 460), (460, 435, 432, 456), (433, 445, 451, 438), (438, 451, 447, 442), (442, 447, 444, 434), (445, 469, 475, 450), (450, 475, 471, 454), (454, 471, 468, 446), (469, 458, 466, 474), (474, 466, 462, 478), (478, 462, 457, 470), (384, 432, 436, 387), (387, 436, 441, 391), (391, 441, 434, 385), (396, 444, 448, 399), (399, 448, 453, 403), (403, 453, 446, 397), (410, 457, 463, 417), (417, 463, 459, 412), (412, 459, 456, 408), (420, 468, 472, 423), (423, 472, 477, 427), (427, 477, 470, 421), (384, 408, 456, 432), (492, 481, 530, 540), (482, 494, 518, 505), (516, 493, 542, 564), (506, 517, 566, 553), (529, 554, 565, 541), (480, 483, 485, 484), (483, 487, 488, 485), (481, 486, 488, 487), (486, 490, 491, 488), (482, 489, 491, 490), (489, 484, 485, 491), (485, 488, 491), (492, 495, 497, 496), (495, 499, 500, 497), (493, 498, 500, 499), (498, 502, 503, 500), (494, 501, 503, 502), (501, 496, 497, 503), (497, 500, 503), (504, 507, 509, 508), (507, 511, 512, 509), (505, 510, 512, 511), (510, 514, 515, 512), (506, 513, 515, 514), (513, 508, 509, 515), (509, 512, 515), (516, 519, 521, 520), (519, 523, 524, 521), (517, 522, 524, 523), (522, 526, 527, 524), (518, 525, 527, 526), (525, 520, 521, 527), (521, 524, 527), (528, 531, 533, 532), (531, 535, 536, 533), (529, 534, 536, 535), (534, 538, 539, 536), (530, 537, 539, 538), (537, 532, 533, 539), (533, 536, 539), (540, 543, 545, 544), (543, 547, 548, 545), (541, 546, 548, 547), (546, 550, 551, 548), (542, 549, 551, 550), (549, 544, 545, 551), (545, 548, 551), (552, 555, 557, 556), (555, 559, 560, 557), (553, 558, 560, 559), (558, 562, 563, 560), (554, 561, 563, 562), (561, 556, 557, 563), (557, 560, 563), (564, 567, 569, 568), (567, 571, 572, 569), (565, 570, 572, 571), (570, 574, 575, 572), (566, 573, 575, 574), (573, 568, 569, 575), (569, 572, 575), (504, 480, 484, 507), (507, 484, 489, 511), (511, 489, 482, 505), (481, 492, 496, 486), (486, 496, 501, 490), (490, 501, 494, 482), (493, 516, 520, 498), (498, 520, 525, 502), (502, 525, 518, 494), (517, 506, 514, 522), (522, 514, 510, 526), (526, 510, 505, 518), (554, 529, 535, 561), (561, 535, 531, 556), (556, 531, 528, 552), (529, 541, 547, 534), (534, 547, 543, 538), (538, 543, 540, 530), (541, 565, 571, 546), (546, 571, 567, 550), (550, 567, 564, 542), (565, 554, 562, 570), (570, 562, 558, 574), (574, 558, 553, 566), (480, 528, 532, 483), (483, 532, 537, 487), (487, 537, 530, 481), (492, 540, 544, 495), (495, 544, 549, 499), (499, 549, 542, 493), (506, 553, 559, 513), (513, 559, 555, 508), (508, 555, 552, 504), (516, 564, 568, 519), (519, 568, 573, 523), (523, 573, 566, 517), (480, 504, 552, 528), (588, 577, 626, 636), (578, 590, 614, 601), (612, 589, 638, 660), (602, 613, 662, 649), (625, 650, 661, 637), (576, 579, 581, 580), (579, 583, 584, 581), (577, 582, 584, 583), (582, 586, 587, 584), (578, 585, 587, 586), (585, 580, 581, 587), (581, 584, 587), (588, 591, 593, 592), (591, 595, 596, 593), (589, 594, 596, 595), (594, 598, 599, 596), (590, 597, 599, 598), (597, 592, 593, 599), (593, 596, 599), (600, 603, 605, 604), (603, 607, 608, 605), (601, 606, 608, 607), (606, 610, 611, 608), (602, 609, 611, 610), (609, 604, 605, 611), (605, 608, 611), (612, 615, 617, 616), (615, 619, 620, 617), (613, 618, 620, 619), (618, 622, 623, 620), (614, 621, 623, 622), (621, 616, 617, 623), (617, 620, 623), (624, 627, 629, 628), (627, 631, 632, 629), (625, 630, 632, 631), (630, 634, 635, 632), (626, 633, 635, 634), (633, 628, 629, 635), (629, 632, 635), (636, 639, 641, 640), (639, 643, 644, 641), (637, 642, 644, 643), (642, 646, 647, 644), (638, 645, 647, 646), (645, 640, 641, 647), (641, 644, 647), (648, 651, 653, 652), (651, 655, 656, 653), (649, 654, 656, 655), (654, 658, 659, 656), (650, 657, 659, 658), (657, 652, 653, 659), (653, 656, 659), (660, 663, 665, 664), (663, 667, 668, 665), (661, 666, 668, 667), (666, 670, 671, 668), (662, 669, 671, 670), (669, 664, 665, 671), (665, 668, 671), (600, 576, 580, 603), (603, 580, 585, 607), (607, 585, 578, 601), (577, 588, 592, 582), (582, 592, 597, 586), (586, 597, 590, 578), (589, 612, 616, 594), (594, 616, 621, 598), (598, 621, 614, 590), (613, 602, 610, 618), (618, 610, 606, 622), (622, 606, 601, 614), (650, 625, 631, 657), (657, 631, 627, 652), (652, 627, 624, 648), (625, 637, 643, 630), (630, 643, 639, 634), (634, 639, 636, 626), (637, 661, 667, 642), (642, 667, 663, 646), (646, 663, 660, 638), (661, 650, 658, 666), (666, 658, 654, 670), (670, 654, 649, 662), (576, 624, 628, 579), (579, 628, 633, 583), (583, 633, 626, 577), (588, 636, 640, 591), (591, 640, 645, 595), (595, 645, 638, 589), (602, 649, 655, 609), (609, 655, 651, 604), (604, 651, 648, 600), (612, 660, 664, 615), (615, 664, 669, 619), (619, 669, 662, 613), (576, 600, 648, 624), (684, 673, 722, 732), (674, 686, 710, 697), (708, 685, 734, 756), (698, 709, 758, 745), (721, 746, 757, 733), (672, 675, 677, 676), (675, 679, 680, 677), (673, 678, 680, 679), (678, 682, 683, 680), (674, 681, 683, 682), (681, 676, 677, 683), (677, 680, 683), (684, 687, 689, 688), (687, 691, 692, 689), (685, 690, 692, 691), (690, 694, 695, 692), (686, 693, 695, 694), (693, 688, 689, 695), (689, 692, 695), (696, 699, 701, 700), (699, 703, 704, 701), (697, 702, 704, 703), (702, 706, 707, 704), (698, 705, 707, 706), (705, 700, 701, 707), (701, 704, 707), (708, 711, 713, 712), (711, 715, 716, 713), (709, 714, 716, 715), (714, 718, 719, 716), (710, 717, 719, 718), (717, 712, 713, 719), (713, 716, 719), (720, 723, 725, 724), (723, 727, 728, 725), (721, 726, 728, 727), (726, 730, 731, 728), (722, 729, 731, 730), (729, 724, 725, 731), (725, 728, 731), (732, 735, 737, 736), (735, 739, 740, 737), (733, 738, 740, 739), (738, 742, 743, 740), (734, 741, 743, 742), (741, 736, 737, 743), (737, 740, 743), (744, 747, 749, 748), (747, 751, 752, 749), (745, 750, 752, 751), (750, 754, 755, 752), (746, 753, 755, 754), (753, 748, 749, 755), (749, 752, 755), (756, 759, 761, 760), (759, 763, 764, 761), (757, 762, 764, 763), (762, 766, 767, 764), (758, 765, 767, 766), (765, 760, 761, 767), (761, 764, 767), (696, 672, 676, 699), (699, 676, 681, 703), (703, 681, 674, 697), (673, 684, 688, 678), (678, 688, 693, 682), (682, 693, 686, 674), (685, 708, 712, 690), (690, 712, 717, 694), (694, 717, 710, 686), (709, 698, 706, 714), (714, 706, 702, 718), (718, 702, 697, 710), (746, 721, 727, 753), (753, 727, 723, 748), (748, 723, 720, 744), (721, 733, 739, 726), (726, 739, 735, 730), (730, 735, 732, 722), (733, 757, 763, 738), (738, 763, 759, 742), (742, 759, 756, 734), (757, 746, 754, 762), (762, 754, 750, 766), (766, 750, 745, 758), (672, 720, 724, 675), (675, 724, 729, 679), (679, 729, 722, 673), (684, 732, 736, 687), (687, 736, 741, 691), (691, 741, 734, 685), (698, 745, 751, 705), (705, 751, 747, 700), (700, 747, 744, 696), (708, 756, 760, 711), (711, 760, 765, 715), (715, 765, 758, 709), (672, 696, 744, 720)])
me_cylinder_055.polygons.foreach_set('use_smooth', [1, 1, 1, 1, 1, 1, 1, 1, 1, 1, 1, 1, 1, 1, 1, 1, 1, 1, 1, 1, 1, 1, 1, 1, 1, 1, 1, 1, 1, 1, 1, 1, 1, 1, 1, 1, 1, 1, 1, 1, 1, 1, 1, 1, 1, 1, 1, 1, 1, 1, 1, 1, 1, 1, 1, 1, 1, 1, 1, 1, 1, 1, 1, 1, 1, 1, 1, 1, 1, 1, 1, 1, 1, 1, 1, 1, 1, 1, 1, 1, 1, 1, 1, 1, 1, 1, 1, 1, 1, 1, 1, 1, 1, 1, 1, 1, 1, 1, 1, 1, 1, 1, 1, 1, 1, 1, 1, 1, 1, 1, 1, 1, 1, 1, 1, 1, 1, 1, 1, 1, 1, 1, 1, 1, 1, 1, 1, 1, 1, 1, 1, 1, 1, 1, 1, 1, 1, 1, 1, 1, 1, 1, 1, 1, 1, 1, 1, 1, 1, 1, 1, 1, 1, 1, 1, 1, 1, 1, 1, 1, 1, 1, 1, 1, 1, 1, 1, 1, 1, 1, 1, 1, 1, 1, 1, 1, 1, 1, 1, 1, 1, 1, 1, 1, 1, 1, 1, 1, 1, 1, 1, 1, 1, 1, 1, 1, 1, 1, 1, 1, 1, 1, 1, 1, 1, 1, 1, 1, 1, 1, 1, 1, 1, 1, 1, 1, 1, 1, 1, 1, 1, 1, 1, 1, 1, 1, 1, 1, 0, 0, 0, 0, 0, 0, 0, 0, 0, 0, 0, 0, 0, 0, 0, 0, 0, 0, 0, 0, 0, 0, 0, 0, 0, 0, 0, 0, 0, 0, 0, 0, 0, 0, 0, 0, 0, 0, 0, 0, 0, 0, 0, 0, 0, 0, 0, 0, 0, 0, 0, 0, 0, 0, 0, 0, 0, 0, 0, 0, 0, 0, 0, 0, 0, 0, 0, 0, 0, 0, 0, 0, 0, 0, 0, 0, 0, 0, 0, 0, 0, 0, 0, 0, 0, 0, 0, 0, 0, 0, 0, 0, 0, 0, 0, 0, 0, 0, 0, 0, 0, 0, 0, 0, 0, 0, 0, 0, 0, 0, 0, 0, 0, 0, 0, 0, 0, 0, 0, 0, 0, 0, 0, 0, 0, 0, 0, 0, 0, 0, 0, 0, 0, 0, 0, 0, 0, 0, 0, 0, 0, 0, 0, 0, 0, 0, 0, 0, 0, 0, 0, 0, 0, 0, 0, 0, 0, 0, 0, 0, 0, 0, 0, 0, 0, 0, 0, 0, 0, 0, 0, 0, 0, 0, 0, 0, 0, 0, 0, 0, 0, 0, 0, 0, 0, 0, 0, 0, 0, 0, 0, 0, 0, 0, 0, 0, 0, 0, 0, 0, 0, 0, 0, 0, 0, 0, 0, 0, 0, 0, 0, 0, 0, 0, 0, 0, 0, 0, 0, 0, 0, 0, 0, 0, 0, 0, 0, 0, 0, 0, 0, 0, 0, 0, 0, 0, 0, 0, 0, 0, 0, 0, 0, 0, 0, 0, 0, 0, 0, 0, 0, 0, 0, 0, 0, 0, 0, 0, 0, 0, 0, 0, 0, 0, 0, 0, 0, 0, 0, 0, 0, 0, 0, 0, 0, 0, 0, 0, 0, 0, 0, 0, 0, 0, 0, 0, 0, 0, 0, 0, 0, 0, 0, 0, 0, 0, 0, 0, 0, 0, 0, 0, 0, 0, 0, 0, 0, 0, 0, 0, 0, 0, 0, 0, 0, 0, 0, 0, 0, 0, 0, 0, 0, 0, 0, 0, 0, 0, 0, 0, 0, 0, 0, 0, 0, 0, 0, 0, 0, 0, 0, 0, 0, 0, 0, 0, 0, 0, 0, 0, 0, 0, 0, 0, 0, 0, 0, 0, 0, 0, 0, 0, 0, 0, 0, 0, 0, 0, 0, 0, 0, 0, 0, 0, 0, 0, 0, 0, 0, 0, 0, 0, 0, 0, 0, 0, 0, 0, 0, 0, 0, 0, 0, 0, 0, 0, 0, 0, 0, 0, 0, 0, 0, 0, 0, 0, 0, 0, 0, 0, 0, 0, 0, 0, 0, 0, 0, 0, 0, 0, 0, 0, 0, 0, 0, 0, 0, 0, 0, 0, 0, 0, 0, 0, 0, 0, 0, 0, 0, 0, 0, 0, 0, 0, 0, 0, 0, 0, 0, 0, 0, 0, 0, 0, 0, 0, 0, 0, 0, 0, 0, 0, 0, 0, 0, 0, 0, 0, 0, 0, 0, 0, 0, 0, 0, 0, 0, 0, 0, 0, 0, 0, 0, 0, 0, 0, 0, 0, 0, 0])
_uv = me_cylinder_055.uv_layers.new(name='UVMap')
_uv.uv.foreach_set('vector', [1.0, 0.5, 1.0, 1.0, 0.9688, 1.0, 0.9688, 0.5, 0.9688, 0.5, 0.9688, 1.0, 0.9375, 1.0, 0.9375, 0.5, 0.9375, 0.5, 0.9375, 1.0, 0.9062, 1.0, 0.9062, 0.5, 0.9062, 0.5, 0.9062, 1.0, 0.875, 1.0, 0.875, 0.5, 0.875, 0.5, 0.875, 1.0, 0.8438, 1.0, 0.8438, 0.5, 0.8438, 0.5, 0.8438, 1.0, 0.8125, 1.0, 0.8125, 0.5, 0.8125, 0.5, 0.8125, 1.0, 0.7812, 1.0, 0.7812, 0.5, 0.7812, 0.5, 0.7812, 1.0, 0.75, 1.0, 0.75, 0.5, 0.75, 0.5, 0.75, 1.0, 0.7188, 1.0, 0.7188, 0.5, 0.7188, 0.5, 0.7188, 1.0, 0.6875, 1.0, 0.6875, 0.5, 0.6875, 0.5, 0.6875, 1.0, 0.6562, 1.0, 0.6562, 0.5, 0.6562, 0.5, 0.6562, 1.0, 0.625, 1.0, 0.625, 0.5, 0.625, 0.5, 0.625, 1.0, 0.5938, 1.0, 0.5938, 0.5, 0.5938, 0.5, 0.5938, 1.0, 0.5625, 1.0, 0.5625, 0.5, 0.5625, 0.5, 0.5625, 1.0, 0.5312, 1.0, 0.5312, 0.5, 0.5312, 0.5, 0.5312, 1.0, 0.5, 1.0, 0.5, 0.5, 0.5, 0.5, 0.5, 1.0, 0.4688, 1.0, 0.4688, 0.5, 0.4688, 0.5, 0.4688, 1.0, 0.4375, 1.0, 0.4375, 0.5, 0.4375, 0.5, 0.4375, 1.0, 0.4062, 1.0, 0.4062, 0.5, 0.4062, 0.5, 0.4062, 1.0, 0.375, 1.0, 0.375, 0.5, 0.375, 0.5, 0.375, 1.0, 0.3438, 1.0, 0.3438, 0.5, 0.3438, 0.5, 0.3438, 1.0, 0.3125, 1.0, 0.3125, 0.5, 0.3125, 0.5, 0.3125, 1.0, 0.2812, 1.0, 0.2812, 0.5, 0.2812, 0.5, 0.2812, 1.0, 0.25, 1.0, 0.25, 0.5, 0.25, 0.5, 0.25, 1.0, 0.2188, 1.0, 0.2188, 0.5, 0.2188, 0.5, 0.2188, 1.0, 0.1875, 1.0, 0.1875, 0.5, 0.1875, 0.5, 0.1875, 1.0, 0.1562, 1.0, 0.1562, 0.5, 0.1562, 0.5, 0.1562, 1.0, 0.125, 1.0, 0.125, 0.5, 0.125, 0.5, 0.125, 1.0, 0.09375, 1.0, 0.09375, 0.5, 0.09375, 0.5, 0.09375, 1.0, 0.0625, 1.0, 0.0625, 0.5, 0.2968, 0.4854, 0.25, 0.49, 0.2032, 0.4854, 0.1582, 0.4717, 0.1167, 0.4496, 0.08029, 0.4197, 0.05045, 0.3833, 0.02827, 0.3418, 0.01461, 0.2968, 0.01, 0.25, 0.01461, 0.2032, 0.02827, 0.1582, 0.05045, 0.1167, 0.08029, 0.08029, 0.1167, 0.05045, 0.1582, 0.02827, 0.2032, 0.01461, 0.25, 0.01, 0.2968, 0.01461, 0.3418, 0.02827, 0.3833, 0.05045, 0.4197, 0.08029, 0.4496, 0.1167, 0.4717, 0.1582, 0.4854, 0.2032, 0.49, 0.25, 0.4854, 0.2968, 0.4717, 0.3418, 0.4496, 0.3833, 0.4197, 0.4197, 0.3833, 0.4496, 0.3418, 0.4717, 0.0625, 0.5, 0.0625, 1.0, 0.03125, 1.0, 0.03125, 0.5, 0.03125, 0.5, 0.03125, 1.0, 0.0, 1.0, 0.0, 0.5, 0.75, 0.49, 0.7968, 0.4854, 0.8418, 0.4717, 0.8833, 0.4496, 0.9197, 0.4197, 0.9496, 0.3833, 0.9717, 0.3418, 0.9854, 0.2968, 0.99, 0.25, 0.9854, 0.2032, 0.9717, 0.1582, 0.9496, 0.1167, 0.9197, 0.08029, 0.8833, 0.05045, 0.8418, 0.02827, 0.7968, 0.01461, 0.75, 0.01, 0.7032, 0.01461, 0.6582, 0.02827, 0.6167, 0.05045, 0.5803, 0.08029, 0.5504, 0.1167, 0.5283, 0.1582, 0.5146, 0.2032, 0.51, 0.25, 0.5146, 0.2968, 0.5283, 0.3418, 0.5504, 0.3833, 0.5803, 0.4197, 0.6167, 0.4496, 0.6582, 0.4717, 0.7032, 0.4854, 1.0, 0.5, 1.0, 1.0, 0.9688, 1.0, 0.9688, 0.5, 0.9688, 0.5, 0.9688, 1.0, 0.9375, 1.0, 0.9375, 0.5, 0.9375, 0.5, 0.9375, 1.0, 0.9062, 1.0, 0.9062, 0.5, 0.9062, 0.5, 0.9062, 1.0, 0.875, 1.0, 0.875, 0.5, 0.875, 0.5, 0.875, 1.0, 0.8438, 1.0, 0.8438, 0.5, 0.8438, 0.5, 0.8438, 1.0, 0.8125, 1.0, 0.8125, 0.5, 0.8125, 0.5, 0.8125, 1.0, 0.7812, 1.0, 0.7812, 0.5, 0.7812, 0.5, 0.7812, 1.0, 0.75, 1.0, 0.75, 0.5, 0.75, 0.5, 0.75, 1.0, 0.7188, 1.0, 0.7188, 0.5, 0.7188, 0.5, 0.7188, 1.0, 0.6875, 1.0, 0.6875, 0.5, 0.6875, 0.5, 0.6875, 1.0, 0.6562, 1.0, 0.6562, 0.5, 0.6562, 0.5, 0.6562, 1.0, 0.625, 1.0, 0.625, 0.5, 0.625, 0.5, 0.625, 1.0, 0.5938, 1.0, 0.5938, 0.5, 0.5938, 0.5, 0.5938, 1.0, 0.5625, 1.0, 0.5625, 0.5, 0.5625, 0.5, 0.5625, 1.0, 0.5312, 1.0, 0.5312, 0.5, 0.5312, 0.5, 0.5312, 1.0, 0.5, 1.0, 0.5, 0.5, 0.5, 0.5, 0.5, 1.0, 0.4688, 1.0, 0.4688, 0.5, 0.4688, 0.5, 0.4688, 1.0, 0.4375, 1.0, 0.4375, 0.5, 0.4375, 0.5, 0.4375, 1.0, 0.4062, 1.0, 0.4062, 0.5, 0.4062, 0.5, 0.4062, 1.0, 0.375, 1.0, 0.375, 0.5, 0.375, 0.5, 0.375, 1.0, 0.3438, 1.0, 0.3438, 0.5, 0.3438, 0.5, 0.3438, 1.0, 0.3125, 1.0, 0.3125, 0.5, 0.3125, 0.5, 0.3125, 1.0, 0.2812, 1.0, 0.2812, 0.5, 0.2812, 0.5, 0.2812, 1.0, 0.25, 1.0, 0.25, 0.5, 0.25, 0.5, 0.25, 1.0, 0.2188, 1.0, 0.2188, 0.5, 0.2188, 0.5, 0.2188, 1.0, 0.1875, 1.0, 0.1875, 0.5, 0.1875, 0.5, 0.1875, 1.0, 0.1562, 1.0, 0.1562, 0.5, 0.1562, 0.5, 0.1562, 1.0, 0.125, 1.0, 0.125, 0.5, 0.125, 0.5, 0.125, 1.0, 0.09375, 1.0, 0.09375, 0.5, 0.09375, 0.5, 0.09375, 1.0, 0.0625, 1.0, 0.0625, 0.5, 0.2968, 0.4854, 0.25, 0.49, 0.2032, 0.4854, 0.1582, 0.4717, 0.1167, 0.4496, 0.08029, 0.4197, 0.05045, 0.3833, 0.02827, 0.3418, 0.01461, 0.2968, 0.01, 0.25, 0.01461, 0.2032, 0.02827, 0.1582, 0.05045, 0.1167, 0.08029, 0.08029, 0.1167, 0.05045, 0.1582, 0.02827, 0.2032, 0.01461, 0.25, 0.01, 0.2968, 0.01461, 0.3418, 0.02827, 0.3833, 0.05045, 0.4197, 0.08029, 0.4496, 0.1167, 0.4717, 0.1582, 0.4854, 0.2032, 0.49, 0.25, 0.4854, 0.2968, 0.4717, 0.3418, 0.4496, 0.3833, 0.4197, 0.4197, 0.3833, 0.4496, 0.3418, 0.4717, 0.0625, 0.5, 0.0625, 1.0, 0.03125, 1.0, 0.03125, 0.5, 0.03125, 0.5, 0.03125, 1.0, 0.0, 1.0, 0.0, 0.5, 0.9375, 0.5, 0.9062, 0.5, 0.9062, 0.5, 0.9375, 0.5, 0.875, 0.5, 0.8438, 0.5, 0.8438, 0.5, 0.875, 0.5, 0.6562, 0.5, 0.625, 0.5, 0.625, 0.5, 0.6562, 0.5, 0.375, 0.5, 0.3438, 0.5, 0.3438, 0.5, 0.375, 0.5, 0.09375, 0.5, 0.0625, 0.5, 0.0625, 0.5, 0.09375, 0.5, 0.7812, 0.5, 0.75, 0.5, 0.75, 0.5, 0.7812, 0.5, 0.5, 0.5, 0.4688, 0.5, 0.4688, 0.5, 0.5, 0.5, 0.2188, 0.5, 0.1875, 0.5, 0.1875, 0.5, 0.2188, 0.5, 0.9062, 0.5, 0.875, 0.5, 0.875, 0.5, 0.9062, 0.5, 0.625, 0.5, 0.5938, 0.5, 0.5938, 0.5, 0.625, 0.5, 0.3438, 0.5, 0.3125, 0.5, 0.3125, 0.5, 0.3438, 0.5, 0.0625, 0.5, 0.03125, 0.5, 0.03125, 0.5, 0.0625, 0.5, 0.75, 0.5, 0.7188, 0.5, 0.7188, 0.5, 0.75, 0.5, 0.4688, 0.5, 0.4375, 0.5, 0.4375, 0.5, 0.4688, 0.5, 0.1875, 0.5, 0.1562, 0.5, 0.1562, 0.5, 0.1875, 0.5, 0.875, 0.5, 0.8438, 0.5, 0.8438, 0.5, 0.875, 0.5, 0.5938, 0.5, 0.5625, 0.5, 0.5625, 0.5, 0.5938, 0.5, 0.3125, 0.5, 0.2812, 0.5, 0.2812, 0.5, 0.3125, 0.5, 1.0, 0.5, 0.9688, 0.5, 0.9688, 0.5, 1.0, 0.5, 0.03125, 0.5, 0.0, 0.5, 0.0, 0.5, 0.03125, 0.5, 0.7188, 0.5, 0.6875, 0.5, 0.6875, 0.5, 0.7188, 0.5, 0.4375, 0.5, 0.4062, 0.5, 0.4062, 0.5, 0.4375, 0.5, 0.1562, 0.5, 0.125, 0.5, 0.125, 0.5, 0.1562, 0.5, 0.8438, 0.5, 0.8125, 0.5, 0.8125, 0.5, 0.8438, 0.5, 0.5625, 0.5, 0.5312, 0.5, 0.5312, 0.5, 0.5625, 0.5, 0.2812, 0.5, 0.25, 0.5, 0.25, 0.5, 0.2812, 0.5, 0.9688, 0.5, 0.9375, 0.5, 0.9375, 0.5, 0.9688, 0.5, 0.6875, 0.5, 0.6562, 0.5, 0.6562, 0.5, 0.6875, 0.5, 0.4062, 0.5, 0.375, 0.5, 0.375, 0.5, 0.4062, 0.5, 0.125, 0.5, 0.09375, 0.5, 0.09375, 0.5, 0.125, 0.5, 0.8125, 0.5, 0.7812, 0.5, 0.7812, 0.5, 0.8125, 0.5, 0.5312, 0.5, 0.5, 0.5, 0.5, 0.5, 0.5312, 0.5, 0.25, 0.5, 0.2188, 0.5, 0.2188, 0.5, 0.25, 0.5, 0.9375, 0.5, 0.9062, 0.5, 0.9062, 0.5, 0.9375, 0.5, 0.03125, 0.5, 0.0, 0.5, 0.0, 0.5, 0.03125, 0.5, 0.4375, 0.5, 0.4062, 0.5, 0.4062, 0.5, 0.4375, 0.5, 0.8438, 0.5, 0.8125, 0.5, 0.8125, 0.5, 0.8438, 0.5, 0.4062, 0.5, 0.375, 0.5, 0.375, 0.5, 0.4062, 0.5, 0.8125, 0.5, 0.7812, 0.5, 0.7812, 0.5, 0.8125, 0.5, 0.375, 0.5, 0.3438, 0.5, 0.3438, 0.5, 0.375, 0.5, 0.7812, 0.5, 0.75, 0.5, 0.75, 0.5, 0.7812, 0.5, 0.3438, 0.5, 0.3125, 0.5, 0.3125, 0.5, 0.3438, 0.5, 0.75, 0.5, 0.7188, 0.5, 0.7188, 0.5, 0.75, 0.5, 0.3125, 0.5, 0.2812, 0.5, 0.2812, 0.5, 0.3125, 0.5, 0.7188, 0.5, 0.6875, 0.5, 0.6875, 0.5, 0.7188, 0.5, 0.2812, 0.5, 0.25, 0.5, 0.25, 0.5, 0.2812, 0.5, 0.6875, 0.5, 0.6562, 0.5, 0.6562, 0.5, 0.6875, 0.5, 0.25, 0.5, 0.2188, 0.5, 0.2188, 0.5, 0.25, 0.5, 0.6562, 0.5, 0.625, 0.5, 0.625, 0.5, 0.6562, 0.5, 0.2188, 0.5, 0.1875, 0.5, 0.1875, 0.5, 0.2188, 0.5, 0.625, 0.5, 0.5938, 0.5, 0.5938, 0.5, 0.625, 0.5, 0.1875, 0.5, 0.1562, 0.5, 0.1562, 0.5, 0.1875, 0.5, 0.5938, 0.5, 0.5625, 0.5, 0.5625, 0.5, 0.5938, 0.5, 1.0, 0.5, 0.9688, 0.5, 0.9688, 0.5, 1.0, 0.5, 0.1562, 0.5, 0.125, 0.5, 0.125, 0.5, 0.1562, 0.5, 0.5625, 0.5, 0.5312, 0.5, 0.5312, 0.5, 0.5625, 0.5, 0.9688, 0.5, 0.9375, 0.5, 0.9375, 0.5, 0.9688, 0.5, 0.125, 0.5, 0.09375, 0.5, 0.09375, 0.5, 0.125, 0.5, 0.5312, 0.5, 0.5, 0.5, 0.5, 0.5, 0.5312, 0.5, 0.9375, 0.5, 0.9062, 0.5, 0.9062, 0.5, 0.9375, 0.5, 0.09375, 0.5, 0.0625, 0.5, 0.0625, 0.5, 0.09375, 0.5, 0.5, 0.5, 0.4688, 0.5, 0.4688, 0.5, 0.5, 0.5, 0.9062, 0.5, 0.875, 0.5, 0.875, 0.5, 0.9062, 0.5, 0.0625, 0.5, 0.03125, 0.5, 0.03125, 0.5, 0.0625, 0.5, 0.4688, 0.5, 0.4375, 0.5, 0.4375, 0.5, 0.4688, 0.5, 0.8438, 0.5, 0.8125, 0.5, 0.8125, 0.5, 0.8438, 0.5, 0.09375, 0.5, 0.0625, 0.5, 0.0625, 0.5, 0.09375, 0.5, 0.5, 0.5, 0.4688, 0.5, 0.4688, 0.5, 0.5, 0.5, 0.9062, 0.5, 0.875, 0.5, 0.875, 0.5, 0.9062, 0.5, 0.0625, 0.5, 0.03125, 0.5, 0.03125, 0.5, 0.0625, 0.5, 0.4688, 0.5, 0.4375, 0.5, 0.4375, 0.5, 0.4688, 0.5, 0.875, 0.5, 0.8438, 0.5, 0.8438, 0.5, 0.875, 0.5, 0.03125, 0.5, 0.0, 0.5, 0.0, 0.5, 0.03125, 0.5, 0.4375, 0.5, 0.4062, 0.5, 0.4062, 0.5, 0.4375, 0.5, 0.8438, 0.5, 0.8125, 0.5, 0.8125, 0.5, 0.8438, 0.5, 0.4062, 0.5, 0.375, 0.5, 0.375, 0.5, 0.4062, 0.5, 0.8125, 0.5, 0.7812, 0.5, 0.7812, 0.5, 0.8125, 0.5, 0.375, 0.5, 0.3438, 0.5, 0.3438, 0.5, 0.375, 0.5, 0.7812, 0.5, 0.75, 0.5, 0.75, 0.5, 0.7812, 0.5, 0.3438, 0.5, 0.3125, 0.5, 0.3125, 0.5, 0.3438, 0.5, 0.75, 0.5, 0.7188, 0.5, 0.7188, 0.5, 0.75, 0.5, 0.3125, 0.5, 0.2812, 0.5, 0.2812, 0.5, 0.3125, 0.5, 0.7188, 0.5, 0.6875, 0.5, 0.6875, 0.5, 0.7188, 0.5, 0.2812, 0.5, 0.25, 0.5, 0.25, 0.5, 0.2812, 0.5, 0.6875, 0.5, 0.6562, 0.5, 0.6562, 0.5, 0.6875, 0.5, 0.25, 0.5, 0.2188, 0.5, 0.2188, 0.5, 0.25, 0.5, 0.6562, 0.5, 0.625, 0.5, 0.625, 0.5, 0.6562, 0.5, 0.2188, 0.5, 0.1875, 0.5, 0.1875, 0.5, 0.2188, 0.5, 0.625, 0.5, 0.5938, 0.5, 0.5938, 0.5, 0.625, 0.5, 0.1875, 0.5, 0.1562, 0.5, 0.1562, 0.5, 0.1875, 0.5, 0.5938, 0.5, 0.5625, 0.5, 0.5625, 0.5, 0.5938, 0.5, 1.0, 0.5, 0.9688, 0.5, 0.9688, 0.5, 1.0, 0.5, 0.1562, 0.5, 0.125, 0.5, 0.125, 0.5, 0.1562, 0.5, 0.5625, 0.5, 0.5312, 0.5, 0.5312, 0.5, 0.5625, 0.5, 0.9688, 0.5, 0.9375, 0.5, 0.9375, 0.5, 0.9688, 0.5, 0.125, 0.5, 0.09375, 0.5, 0.09375, 0.5, 0.125, 0.5, 0.5312, 0.5, 0.5, 0.5, 0.5, 0.5, 0.5312, 0.5, 0.75, 0.5, 0.7188, 0.5, 0.7188, 0.5, 0.75, 0.5, 0.4062, 0.5, 0.375, 0.5, 0.375, 0.5, 0.4062, 0.5, 0.8125, 0.5, 0.7812, 0.5, 0.7812, 0.5, 0.8125, 0.5, 0.375, 0.5, 0.3438, 0.5, 0.3438, 0.5, 0.375, 0.5, 0.7812, 0.5, 0.75, 0.5, 0.75, 0.5, 0.7812, 0.5, 0.3438, 0.5, 0.3125, 0.5, 0.3125, 0.5, 0.3438, 0.5, 0.75, 0.5, 0.7188, 0.5, 0.7188, 0.5, 0.75, 0.5, 0.3125, 0.5, 0.2812, 0.5, 0.2812, 0.5, 0.3125, 0.5, 0.7188, 0.5, 0.6875, 0.5, 0.6875, 0.5, 0.7188, 0.5, 0.2812, 0.5, 0.25, 0.5, 0.25, 0.5, 0.2812, 0.5, 0.6875, 0.5, 0.6562, 0.5, 0.6562, 0.5, 0.6875, 0.5, 0.25, 0.5, 0.2188, 0.5, 0.2188, 0.5, 0.25, 0.5, 0.6562, 0.5, 0.625, 0.5, 0.625, 0.5, 0.6562, 0.5, 0.2188, 0.5, 0.1875, 0.5, 0.1875, 0.5, 0.2188, 0.5, 0.625, 0.5, 0.5938, 0.5, 0.5938, 0.5, 0.625, 0.5, 0.1875, 0.5, 0.1562, 0.5, 0.1562, 0.5, 0.1875, 0.5, 0.5938, 0.5, 0.5625, 0.5, 0.5625, 0.5, 0.5938, 0.5, 1.0, 0.5, 0.9688, 0.5, 0.9688, 0.5, 1.0, 0.5, 0.1562, 0.5, 0.125, 0.5, 0.125, 0.5, 0.1562, 0.5, 0.5625, 0.5, 0.5312, 0.5, 0.5312, 0.5, 0.5625, 0.5, 0.9688, 0.5, 0.9375, 0.5, 0.9375, 0.5, 0.9688, 0.5, 0.125, 0.5, 0.09375, 0.5, 0.09375, 0.5, 0.125, 0.5, 0.5312, 0.5, 0.5, 0.5, 0.5, 0.5, 0.5312, 0.5, 0.9375, 0.5, 0.9062, 0.5, 0.9062, 0.5, 0.9375, 0.5, 0.09375, 0.5, 0.0625, 0.5, 0.0625, 0.5, 0.09375, 0.5, 0.5, 0.5, 0.4688, 0.5, 0.4688, 0.5, 0.5, 0.5, 0.9062, 0.5, 0.875, 0.5, 0.875, 0.5, 0.9062, 0.5, 0.0625, 0.5, 0.03125, 0.5, 0.03125, 0.5, 0.0625, 0.5, 0.4688, 0.5, 0.4375, 0.5, 0.4375, 0.5, 0.4688, 0.5, 0.875, 0.5, 0.8438, 0.5, 0.8438, 0.5, 0.875, 0.5, 0.03125, 0.5, 0.0, 0.5, 0.0, 0.5, 0.03125, 0.5, 0.4375, 0.5, 0.4062, 0.5, 0.4062, 0.5, 0.4375, 0.5, 0.75, 0.49, 0.7968, 0.4854, 0.8418, 0.4717, 0.8833, 0.4496, 0.9197, 0.4197, 0.9496, 0.3833, 0.9717, 0.3418, 0.9854, 0.2968, 0.99, 0.25, 0.9854, 0.2032, 0.9717, 0.1582, 0.9496, 0.1167, 0.9197, 0.08029, 0.8833, 0.05045, 0.8418, 0.02827, 0.7968, 0.01461, 0.75, 0.01, 0.7032, 0.01461, 0.6582, 0.02827, 0.6167, 0.05045, 0.5803, 0.08029, 0.5504, 0.1167, 0.5283, 0.1582, 0.5146, 0.2032, 0.51, 0.25, 0.5146, 0.2968, 0.5283, 0.3418, 0.5504, 0.3833, 0.5803, 0.4197, 0.6167, 0.4496, 0.6582, 0.4717, 0.7032, 0.4854, 0.3125, 0.5, 0.2812, 0.5, 0.2812, 0.5, 0.3125, 0.5, 0.7188, 0.5, 0.6875, 0.5, 0.6875, 0.5, 0.7188, 0.5, 0.2812, 0.5, 0.25, 0.5, 0.25, 0.5, 0.2812, 0.5, 0.6875, 0.5, 0.6562, 0.5, 0.6562, 0.5, 0.6875, 0.5, 0.25, 0.5, 0.2188, 0.5, 0.2188, 0.5, 0.25, 0.5, 0.6562, 0.5, 0.625, 0.5, 0.625, 0.5, 0.6562, 0.5, 0.2188, 0.5, 0.1875, 0.5, 0.1875, 0.5, 0.2188, 0.5, 0.625, 0.5, 0.5938, 0.5, 0.5938, 0.5, 0.625, 0.5, 0.1875, 0.5, 0.1562, 0.5, 0.1562, 0.5, 0.1875, 0.5, 0.5938, 0.5, 0.5625, 0.5, 0.5625, 0.5, 0.5938, 0.5, 1.0, 0.5, 0.9688, 0.5, 0.9688, 0.5, 1.0, 0.5, 0.1562, 0.5, 0.125, 0.5, 0.125, 0.5, 0.1562, 0.5, 0.5625, 0.5, 0.5312, 0.5, 0.5312, 0.5, 0.5625, 0.5, 0.9688, 0.5, 0.9375, 0.5, 0.9375, 0.5, 0.9688, 0.5, 0.125, 0.5, 0.09375, 0.5, 0.09375, 0.5, 0.125, 0.5, 0.5312, 0.5, 0.5, 0.5, 0.5, 0.5, 0.5312, 0.5, 0.9375, 0.5, 0.9062, 0.5, 0.9062, 0.5, 0.9375, 0.5, 0.09375, 0.5, 0.0625, 0.5, 0.0625, 0.5, 0.09375, 0.5, 0.5, 0.5, 0.4688, 0.5, 0.4688, 0.5, 0.5, 0.5, 0.9062, 0.5, 0.875, 0.5, 0.875, 0.5, 0.9062, 0.5, 0.0625, 0.5, 0.03125, 0.5, 0.03125, 0.5, 0.0625, 0.5, 0.4688, 0.5, 0.4375, 0.5, 0.4375, 0.5, 0.4688, 0.5, 0.875, 0.5, 0.8438, 0.5, 0.8438, 0.5, 0.875, 0.5, 0.03125, 0.5, 0.0, 0.5, 0.0, 0.5, 0.03125, 0.5, 0.4375, 0.5, 0.4062, 0.5, 0.4062, 0.5, 0.4375, 0.5, 0.8438, 0.5, 0.8125, 0.5, 0.8125, 0.5, 0.8438, 0.5, 0.4062, 0.5, 0.375, 0.5, 0.375, 0.5, 0.4062, 0.5, 0.8125, 0.5, 0.7812, 0.5, 0.7812, 0.5, 0.8125, 0.5, 0.375, 0.5, 0.3438, 0.5, 0.3438, 0.5, 0.375, 0.5, 0.7812, 0.5, 0.75, 0.5, 0.75, 0.5, 0.7812, 0.5, 0.3438, 0.5, 0.3125, 0.5, 0.3125, 0.5, 0.3438, 0.5, 0.9899, 0.0, 0.01007, 0.0, 0.01007, 0.0, 0.9899, 0.0, 0.01007, 0.03165, 0.9899, 0.03165, 0.9899, 0.9683, 0.01007, 0.9683, 1.0, 0.9683, 1.0, 0.03166, 1.0, 0.03166, 1.0, 0.9683, 0.01007, 1.0, 0.9899, 1.0, 0.9899, 1.0, 0.01007, 1.0, 0.01007, 0.03165, 0.01007, 0.9683, 0.9899, 0.9683, 0.9899, 0.03165, 0.0, 0.03166, 0.0, 0.01585, 0.0, 0.01652, 0.0, 0.03166, 0.0, 0.01585, 0.005039, 0.0, 0.005252, 0.0, 0.0, 0.01652, 0.01007, 0.0, 0.01007, 0.0, 0.005252, 0.0, 0.005039, 0.0, 0.01007, 0.0, 0.01007, 0.01585, 0.005252, 0.01652, 0.005252, 0.0, 0.01007, 0.03165, 0.005039, 0.03166, 0.005252, 0.01652, 0.01007, 0.01585, 0.005039, 0.03166, 0.0, 0.03166, 0.0, 0.01652, 0.005252, 0.01652, 0.0, 0.01652, 0.005252, 0.0, 0.005252, 0.01652, 0.9899, 0.0, 0.995, 0.0, 0.9947, 0.0, 0.9899, 0.0, 0.995, 0.0, 1.0, 0.01585, 1.0, 0.01652, 0.9947, 0.0, 1.0, 0.03166, 1.0, 0.03166, 1.0, 0.01652, 1.0, 0.01585, 1.0, 0.03166, 0.995, 0.03166, 0.9947, 0.01652, 1.0, 0.01652, 0.9899, 0.03165, 0.9899, 0.01585, 0.9947, 0.01652, 0.995, 0.03166, 0.9899, 0.01585, 0.9899, 0.0, 0.9947, 0.0, 0.9947, 0.01652, 0.9947, 0.0, 1.0, 0.01652, 0.9947, 0.01652, 0.0, 0.9683, 0.0, 0.9683, 0.0, 0.9835, 0.0, 0.9842, 0.0, 0.9683, 0.005039, 0.9683, 0.005252, 0.9835, 0.0, 0.9835, 0.01007, 0.9683, 0.01007, 0.9842, 0.005252, 0.9835, 0.005039, 0.9683, 0.01007, 0.9842, 0.01007, 1.0, 0.005252, 1.0, 0.005252, 0.9835, 0.01007, 1.0, 0.005039, 1.0, 0.005252, 1.0, 0.01007, 1.0, 0.005039, 1.0, 0.0, 0.9842, 0.0, 0.9835, 0.005252, 1.0, 0.0, 0.9835, 0.005252, 0.9835, 0.005252, 1.0, 1.0, 0.9683, 1.0, 0.9842, 1.0, 0.9835, 1.0, 0.9683, 1.0, 0.9842, 0.995, 1.0, 0.9947, 1.0, 1.0, 0.9835, 0.9899, 1.0, 0.9899, 1.0, 0.9947, 1.0, 0.995, 1.0, 0.9899, 1.0, 0.9899, 0.9842, 0.9947, 0.9835, 0.9947, 1.0, 0.9899, 0.9683, 0.995, 0.9683, 0.9947, 0.9835, 0.9899, 0.9842, 0.995, 0.9683, 1.0, 0.9683, 1.0, 0.9835, 0.9947, 0.9835, 1.0, 0.9835, 0.9947, 1.0, 0.9947, 0.9835, 0.0, 0.03166, 0.0, 0.03166, 0.0, 0.01652, 0.0, 0.01585, 0.0, 0.03166, 0.005039, 0.03166, 0.005252, 0.01652, 0.0, 0.01652, 0.01007, 0.03165, 0.01007, 0.01585, 0.005252, 0.01652, 0.005039, 0.03166, 0.01007, 0.01585, 0.01007, 0.0, 0.005252, 0.0, 0.005252, 0.01652, 0.01007, 0.0, 0.005039, 0.0, 0.005252, 0.0, 0.01007, 0.0, 0.005039, 0.0, 0.0, 0.01585, 0.0, 0.01652, 0.005252, 0.0, 0.0, 0.01652, 0.005252, 0.01652, 0.005252, 0.0, 0.9899, 0.0, 0.9899, 0.0, 0.9947, 0.0, 0.995, 0.0, 0.9899, 0.0, 0.9899, 0.01585, 0.9947, 0.01652, 0.9947, 0.0, 0.9899, 0.03165, 0.995, 0.03165, 0.9947, 0.01652, 0.9899, 0.01585, 0.995, 0.03165, 1.0, 0.03165, 1.0, 0.01652, 0.9947, 0.01652, 1.0, 0.03166, 1.0, 0.01585, 1.0, 0.01652, 1.0, 0.03165, 1.0, 0.01585, 0.995, 0.0, 0.9947, 0.0, 1.0, 0.01652, 0.9947, 0.0, 0.9947, 0.01652, 1.0, 0.01652, 0.0, 0.9683, 0.0, 0.9842, 0.0, 0.9835, 0.0, 0.9683, 0.0, 0.9842, 0.005039, 1.0, 0.005252, 1.0, 0.0, 0.9835, 0.01007, 1.0, 0.01007, 1.0, 0.005252, 1.0, 0.005039, 1.0, 0.01007, 1.0, 0.01007, 0.9842, 0.005252, 0.9835, 0.005252, 1.0, 0.01007, 0.9683, 0.005039, 0.9683, 0.005252, 0.9835, 0.01007, 0.9842, 0.005039, 0.9683, 0.0, 0.9683, 0.0, 0.9835, 0.005252, 0.9835, 0.0, 0.9835, 0.005252, 1.0, 0.005252, 0.9835, 1.0, 0.9683, 1.0, 0.9683, 1.0, 0.9835, 1.0, 0.9842, 1.0, 0.9683, 0.995, 0.9683, 0.9947, 0.9835, 1.0, 0.9835, 0.9899, 0.9683, 0.9899, 0.9842, 0.9947, 0.9835, 0.995, 0.9683, 0.9899, 0.9842, 0.9899, 1.0, 0.9947, 1.0, 0.9947, 0.9835, 0.9899, 1.0, 0.995, 1.0, 0.9947, 1.0, 0.9899, 1.0, 0.995, 1.0, 1.0, 0.9842, 1.0, 0.9835, 0.9947, 1.0, 1.0, 0.9835, 0.9947, 0.9835, 0.9947, 1.0, 0.0, 0.9683, 0.0, 0.03166, 0.0, 0.03166, 0.0, 0.9683, 0.0, 0.9683, 0.0, 0.03166, 0.005039, 0.03166, 0.005039, 0.9683, 0.005039, 0.9683, 0.005039, 0.03166, 0.01007, 0.03165, 0.01007, 0.9683, 0.01007, 0.0, 0.9899, 0.0, 0.9899, 0.0, 0.01007, 0.0, 0.01007, 0.0, 0.9899, 0.0, 0.9899, 0.01585, 0.01007, 0.01585, 0.01007, 0.01585, 0.9899, 0.01585, 0.9899, 0.03165, 0.01007, 0.03165, 1.0, 0.03166, 1.0, 0.9683, 1.0, 0.9683, 1.0, 0.03166, 1.0, 0.03166, 1.0, 0.9683, 0.995, 0.9683, 0.995, 0.03166, 0.995, 0.03166, 0.995, 0.9683, 0.9899, 0.9683, 0.9899, 0.03165, 0.9899, 1.0, 0.01007, 1.0, 0.01007, 1.0, 0.9899, 1.0, 0.9899, 1.0, 0.01007, 1.0, 0.01007, 0.9842, 0.9899, 0.9842, 0.9899, 0.9842, 0.01007, 0.9842, 0.01007, 0.9683, 0.9899, 0.9683, 0.01007, 0.9683, 0.01007, 0.03165, 0.005039, 0.03166, 0.005039, 0.9683, 0.005039, 0.9683, 0.005039, 0.03166, 0.0, 0.03166, 0.0, 0.9683, 0.0, 0.9683, 0.0, 0.03166, 0.0, 0.03166, 0.0, 0.9683, 0.01007, 0.03165, 0.9899, 0.03165, 0.9899, 0.01585, 0.01007, 0.01585, 0.01007, 0.01585, 0.9899, 0.01585, 0.9899, 0.0, 0.01007, 0.0, 0.01007, 0.0, 0.9899, 0.0, 0.9899, 0.0, 0.01007, 0.0, 0.9899, 0.03165, 0.9899, 0.9683, 0.995, 0.9683, 0.995, 0.03165, 0.995, 0.03165, 0.995, 0.9683, 1.0, 0.9683, 1.0, 0.03165, 1.0, 0.03165, 1.0, 0.9683, 1.0, 0.9683, 1.0, 0.03166, 0.9899, 0.9683, 0.01007, 0.9683, 0.01007, 0.9842, 0.9899, 0.9842, 0.9899, 0.9842, 0.01007, 0.9842, 0.01007, 1.0, 0.9899, 1.0, 0.9899, 1.0, 0.01007, 1.0, 0.01007, 1.0, 0.9899, 1.0, 0.0, 0.03166, 0.0, 0.03166, 0.0, 0.01585, 0.0, 0.01585, 0.0, 0.01585, 0.0, 0.01585, 0.005039, 0.0, 0.005039, 0.0, 0.005039, 0.0, 0.005039, 0.0, 0.01007, 0.0, 0.01007, 0.0, 0.9899, 0.0, 0.9899, 0.0, 0.995, 0.0, 0.995, 0.0, 0.995, 0.0, 0.995, 0.0, 1.0, 0.01585, 1.0, 0.01585, 1.0, 0.01585, 1.0, 0.01585, 1.0, 0.03166, 1.0, 0.03166, 0.01007, 1.0, 0.01007, 1.0, 0.005039, 1.0, 0.005039, 1.0, 0.005039, 1.0, 0.005039, 1.0, 0.0, 0.9842, 0.0, 0.9842, 0.0, 0.9842, 0.0, 0.9842, 0.0, 0.9683, 0.0, 0.9683, 1.0, 0.9683, 1.0, 0.9683, 1.0, 0.9842, 1.0, 0.9842, 1.0, 0.9842, 1.0, 0.9842, 0.995, 1.0, 0.995, 1.0, 0.995, 1.0, 0.995, 1.0, 0.9899, 1.0, 0.9899, 1.0, 0.0, 0.03166, 0.0, 0.9683, 0.0, 0.9683, 0.0, 0.03166, 0.9899, 0.0, 0.01007, 0.0, 0.01007, 0.0, 0.9899, 0.0, 0.01007, 0.03165, 0.9899, 0.03165, 0.9899, 0.9683, 0.01007, 0.9683, 1.0, 0.9683, 1.0, 0.03166, 1.0, 0.03166, 1.0, 0.9683, 0.01007, 1.0, 0.9899, 1.0, 0.9899, 1.0, 0.01007, 1.0, 0.01007, 0.03165, 0.01007, 0.9683, 0.9899, 0.9683, 0.9899, 0.03165, 0.0, 0.03166, 0.0, 0.01585, 0.0, 0.01652, 0.0, 0.03166, 0.0, 0.01585, 0.005039, 0.0, 0.005252, 0.0, 0.0, 0.01652, 0.01007, 0.0, 0.01007, 0.0, 0.005252, 0.0, 0.005039, 0.0, 0.01007, 0.0, 0.01007, 0.01585, 0.005252, 0.01652, 0.005252, 0.0, 0.01007, 0.03165, 0.005039, 0.03166, 0.005252, 0.01652, 0.01007, 0.01585, 0.005039, 0.03166, 0.0, 0.03166, 0.0, 0.01652, 0.005252, 0.01652, 0.0, 0.01652, 0.005252, 0.0, 0.005252, 0.01652, 0.9899, 0.0, 0.995, 0.0, 0.9947, 0.0, 0.9899, 0.0, 0.995, 0.0, 1.0, 0.01585, 1.0, 0.01652, 0.9947, 0.0, 1.0, 0.03166, 1.0, 0.03166, 1.0, 0.01652, 1.0, 0.01585, 1.0, 0.03166, 0.995, 0.03166, 0.9947, 0.01652, 1.0, 0.01652, 0.9899, 0.03165, 0.9899, 0.01585, 0.9947, 0.01652, 0.995, 0.03166, 0.9899, 0.01585, 0.9899, 0.0, 0.9947, 0.0, 0.9947, 0.01652, 0.9947, 0.0, 1.0, 0.01652, 0.9947, 0.01652, 0.0, 0.9683, 0.0, 0.9683, 0.0, 0.9835, 0.0, 0.9842, 0.0, 0.9683, 0.005039, 0.9683, 0.005252, 0.9835, 0.0, 0.9835, 0.01007, 0.9683, 0.01007, 0.9842, 0.005252, 0.9835, 0.005039, 0.9683, 0.01007, 0.9842, 0.01007, 1.0, 0.005252, 1.0, 0.005252, 0.9835, 0.01007, 1.0, 0.005039, 1.0, 0.005252, 1.0, 0.01007, 1.0, 0.005039, 1.0, 0.0, 0.9842, 0.0, 0.9835, 0.005252, 1.0, 0.0, 0.9835, 0.005252, 0.9835, 0.005252, 1.0, 1.0, 0.9683, 1.0, 0.9842, 1.0, 0.9835, 1.0, 0.9683, 1.0, 0.9842, 0.995, 1.0, 0.9947, 1.0, 1.0, 0.9835, 0.9899, 1.0, 0.9899, 1.0, 0.9947, 1.0, 0.995, 1.0, 0.9899, 1.0, 0.9899, 0.9842, 0.9947, 0.9835, 0.9947, 1.0, 0.9899, 0.9683, 0.995, 0.9683, 0.9947, 0.9835, 0.9899, 0.9842, 0.995, 0.9683, 1.0, 0.9683, 1.0, 0.9835, 0.9947, 0.9835, 1.0, 0.9835, 0.9947, 1.0, 0.9947, 0.9835, 0.0, 0.03166, 0.0, 0.03166, 0.0, 0.01652, 0.0, 0.01585, 0.0, 0.03166, 0.005039, 0.03166, 0.005252, 0.01652, 0.0, 0.01652, 0.01007, 0.03165, 0.01007, 0.01585, 0.005252, 0.01652, 0.005039, 0.03166, 0.01007, 0.01585, 0.01007, 0.0, 0.005252, 0.0, 0.005252, 0.01652, 0.01007, 0.0, 0.005039, 0.0, 0.005252, 0.0, 0.01007, 0.0, 0.005039, 0.0, 0.0, 0.01585, 0.0, 0.01652, 0.005252, 0.0, 0.0, 0.01652, 0.005252, 0.01652, 0.005252, 0.0, 0.9899, 0.0, 0.9899, 0.0, 0.9947, 0.0, 0.995, 0.0, 0.9899, 0.0, 0.9899, 0.01585, 0.9947, 0.01652, 0.9947, 0.0, 0.9899, 0.03165, 0.995, 0.03165, 0.9947, 0.01652, 0.9899, 0.01585, 0.995, 0.03165, 1.0, 0.03165, 1.0, 0.01652, 0.9947, 0.01652, 1.0, 0.03166, 1.0, 0.01585, 1.0, 0.01652, 1.0, 0.03165, 1.0, 0.01585, 0.995, 0.0, 0.9947, 0.0, 1.0, 0.01652, 0.9947, 0.0, 0.9947, 0.01652, 1.0, 0.01652, 0.0, 0.9683, 0.0, 0.9842, 0.0, 0.9835, 0.0, 0.9683, 0.0, 0.9842, 0.005039, 1.0, 0.005252, 1.0, 0.0, 0.9835, 0.01007, 1.0, 0.01007, 1.0, 0.005252, 1.0, 0.005039, 1.0, 0.01007, 1.0, 0.01007, 0.9842, 0.005252, 0.9835, 0.005252, 1.0, 0.01007, 0.9683, 0.005039, 0.9683, 0.005252, 0.9835, 0.01007, 0.9842, 0.005039, 0.9683, 0.0, 0.9683, 0.0, 0.9835, 0.005252, 0.9835, 0.0, 0.9835, 0.005252, 1.0, 0.005252, 0.9835, 1.0, 0.9683, 1.0, 0.9683, 1.0, 0.9835, 1.0, 0.9842, 1.0, 0.9683, 0.995, 0.9683, 0.9947, 0.9835, 1.0, 0.9835, 0.9899, 0.9683, 0.9899, 0.9842, 0.9947, 0.9835, 0.995, 0.9683, 0.9899, 0.9842, 0.9899, 1.0, 0.9947, 1.0, 0.9947, 0.9835, 0.9899, 1.0, 0.995, 1.0, 0.9947, 1.0, 0.9899, 1.0, 0.995, 1.0, 1.0, 0.9842, 1.0, 0.9835, 0.9947, 1.0, 1.0, 0.9835, 0.9947, 0.9835, 0.9947, 1.0, 0.0, 0.9683, 0.0, 0.03166, 0.0, 0.03166, 0.0, 0.9683, 0.0, 0.9683, 0.0, 0.03166, 0.005039, 0.03166, 0.005039, 0.9683, 0.005039, 0.9683, 0.005039, 0.03166, 0.01007, 0.03165, 0.01007, 0.9683, 0.01007, 0.0, 0.9899, 0.0, 0.9899, 0.0, 0.01007, 0.0, 0.01007, 0.0, 0.9899, 0.0, 0.9899, 0.01585, 0.01007, 0.01585, 0.01007, 0.01585, 0.9899, 0.01585, 0.9899, 0.03165, 0.01007, 0.03165, 1.0, 0.03166, 1.0, 0.9683, 1.0, 0.9683, 1.0, 0.03166, 1.0, 0.03166, 1.0, 0.9683, 0.995, 0.9683, 0.995, 0.03166, 0.995, 0.03166, 0.995, 0.9683, 0.9899, 0.9683, 0.9899, 0.03165, 0.9899, 1.0, 0.01007, 1.0, 0.01007, 1.0, 0.9899, 1.0, 0.9899, 1.0, 0.01007, 1.0, 0.01007, 0.9842, 0.9899, 0.9842, 0.9899, 0.9842, 0.01007, 0.9842, 0.01007, 0.9683, 0.9899, 0.9683, 0.01007, 0.9683, 0.01007, 0.03165, 0.005039, 0.03166, 0.005039, 0.9683, 0.005039, 0.9683, 0.005039, 0.03166, 0.0, 0.03166, 0.0, 0.9683, 0.0, 0.9683, 0.0, 0.03166, 0.0, 0.03166, 0.0, 0.9683, 0.01007, 0.03165, 0.9899, 0.03165, 0.9899, 0.01585, 0.01007, 0.01585, 0.01007, 0.01585, 0.9899, 0.01585, 0.9899, 0.0, 0.01007, 0.0, 0.01007, 0.0, 0.9899, 0.0, 0.9899, 0.0, 0.01007, 0.0, 0.9899, 0.03165, 0.9899, 0.9683, 0.995, 0.9683, 0.995, 0.03165, 0.995, 0.03165, 0.995, 0.9683, 1.0, 0.9683, 1.0, 0.03165, 1.0, 0.03165, 1.0, 0.9683, 1.0, 0.9683, 1.0, 0.03166, 0.9899, 0.9683, 0.01007, 0.9683, 0.01007, 0.9842, 0.9899, 0.9842, 0.9899, 0.9842, 0.01007, 0.9842, 0.01007, 1.0, 0.9899, 1.0, 0.9899, 1.0, 0.01007, 1.0, 0.01007, 1.0, 0.9899, 1.0, 0.0, 0.03166, 0.0, 0.03166, 0.0, 0.01585, 0.0, 0.01585, 0.0, 0.01585, 0.0, 0.01585, 0.005039, 0.0, 0.005039, 0.0, 0.005039, 0.0, 0.005039, 0.0, 0.01007, 0.0, 0.01007, 0.0, 0.9899, 0.0, 0.9899, 0.0, 0.995, 0.0, 0.995, 0.0, 0.995, 0.0, 0.995, 0.0, 1.0, 0.01585, 1.0, 0.01585, 1.0, 0.01585, 1.0, 0.01585, 1.0, 0.03166, 1.0, 0.03166, 0.01007, 1.0, 0.01007, 1.0, 0.005039, 1.0, 0.005039, 1.0, 0.005039, 1.0, 0.005039, 1.0, 0.0, 0.9842, 0.0, 0.9842, 0.0, 0.9842, 0.0, 0.9842, 0.0, 0.9683, 0.0, 0.9683, 1.0, 0.9683, 1.0, 0.9683, 1.0, 0.9842, 1.0, 0.9842, 1.0, 0.9842, 1.0, 0.9842, 0.995, 1.0, 0.995, 1.0, 0.995, 1.0, 0.995, 1.0, 0.9899, 1.0, 0.9899, 1.0, 0.0, 0.03166, 0.0, 0.9683, 0.0, 0.9683, 0.0, 0.03166, 0.9899, 0.0, 0.01007, 0.0, 0.01007, 0.0, 0.9899, 0.0, 0.01007, 0.03165, 0.9899, 0.03165, 0.9899, 0.9683, 0.01007, 0.9683, 1.0, 0.9683, 1.0, 0.03166, 1.0, 0.03166, 1.0, 0.9683, 0.01007, 1.0, 0.9899, 1.0, 0.9899, 1.0, 0.01007, 1.0, 0.01007, 0.03165, 0.01007, 0.9683, 0.9899, 0.9683, 0.9899, 0.03165, 0.0, 0.03166, 0.0, 0.01585, 0.0, 0.01652, 0.0, 0.03166, 0.0, 0.01585, 0.005039, 0.0, 0.005252, 0.0, 0.0, 0.01652, 0.01007, 0.0, 0.01007, 0.0, 0.005252, 0.0, 0.005039, 0.0, 0.01007, 0.0, 0.01007, 0.01585, 0.005252, 0.01652, 0.005252, 0.0, 0.01007, 0.03165, 0.005039, 0.03166, 0.005252, 0.01652, 0.01007, 0.01585, 0.005039, 0.03166, 0.0, 0.03166, 0.0, 0.01652, 0.005252, 0.01652, 0.0, 0.01652, 0.005252, 0.0, 0.005252, 0.01652, 0.9899, 0.0, 0.995, 0.0, 0.9947, 0.0, 0.9899, 0.0, 0.995, 0.0, 1.0, 0.01585, 1.0, 0.01652, 0.9947, 0.0, 1.0, 0.03166, 1.0, 0.03166, 1.0, 0.01652, 1.0, 0.01585, 1.0, 0.03166, 0.995, 0.03166, 0.9947, 0.01652, 1.0, 0.01652, 0.9899, 0.03165, 0.9899, 0.01585, 0.9947, 0.01652, 0.995, 0.03166, 0.9899, 0.01585, 0.9899, 0.0, 0.9947, 0.0, 0.9947, 0.01652, 0.9947, 0.0, 1.0, 0.01652, 0.9947, 0.01652, 0.0, 0.9683, 0.0, 0.9683, 0.0, 0.9835, 0.0, 0.9842, 0.0, 0.9683, 0.005039, 0.9683, 0.005252, 0.9835, 0.0, 0.9835, 0.01007, 0.9683, 0.01007, 0.9842, 0.005252, 0.9835, 0.005039, 0.9683, 0.01007, 0.9842, 0.01007, 1.0, 0.005252, 1.0, 0.005252, 0.9835, 0.01007, 1.0, 0.005039, 1.0, 0.005252, 1.0, 0.01007, 1.0, 0.005039, 1.0, 0.0, 0.9842, 0.0, 0.9835, 0.005252, 1.0, 0.0, 0.9835, 0.005252, 0.9835, 0.005252, 1.0, 1.0, 0.9683, 1.0, 0.9842, 1.0, 0.9835, 1.0, 0.9683, 1.0, 0.9842, 0.995, 1.0, 0.9947, 1.0, 1.0, 0.9835, 0.9899, 1.0, 0.9899, 1.0, 0.9947, 1.0, 0.995, 1.0, 0.9899, 1.0, 0.9899, 0.9842, 0.9947, 0.9835, 0.9947, 1.0, 0.9899, 0.9683, 0.995, 0.9683, 0.9947, 0.9835, 0.9899, 0.9842, 0.995, 0.9683, 1.0, 0.9683, 1.0, 0.9835, 0.9947, 0.9835, 1.0, 0.9835, 0.9947, 1.0, 0.9947, 0.9835, 0.0, 0.03166, 0.0, 0.03166, 0.0, 0.01652, 0.0, 0.01585, 0.0, 0.03166, 0.005039, 0.03166, 0.005252, 0.01652, 0.0, 0.01652, 0.01007, 0.03165, 0.01007, 0.01585, 0.005252, 0.01652, 0.005039, 0.03166, 0.01007, 0.01585, 0.01007, 0.0, 0.005252, 0.0, 0.005252, 0.01652, 0.01007, 0.0, 0.005039, 0.0, 0.005252, 0.0, 0.01007, 0.0, 0.005039, 0.0, 0.0, 0.01585, 0.0, 0.01652, 0.005252, 0.0, 0.0, 0.01652, 0.005252, 0.01652, 0.005252, 0.0, 0.9899, 0.0, 0.9899, 0.0, 0.9947, 0.0, 0.995, 0.0, 0.9899, 0.0, 0.9899, 0.01585, 0.9947, 0.01652, 0.9947, 0.0, 0.9899, 0.03165, 0.995, 0.03165, 0.9947, 0.01652, 0.9899, 0.01585, 0.995, 0.03165, 1.0, 0.03165, 1.0, 0.01652, 0.9947, 0.01652, 1.0, 0.03166, 1.0, 0.01585, 1.0, 0.01652, 1.0, 0.03165, 1.0, 0.01585, 0.995, 0.0, 0.9947, 0.0, 1.0, 0.01652, 0.9947, 0.0, 0.9947, 0.01652, 1.0, 0.01652, 0.0, 0.9683, 0.0, 0.9842, 0.0, 0.9835, 0.0, 0.9683, 0.0, 0.9842, 0.005039, 1.0, 0.005252, 1.0, 0.0, 0.9835, 0.01007, 1.0, 0.01007, 1.0, 0.005252, 1.0, 0.005039, 1.0, 0.01007, 1.0, 0.01007, 0.9842, 0.005252, 0.9835, 0.005252, 1.0, 0.01007, 0.9683, 0.005039, 0.9683, 0.005252, 0.9835, 0.01007, 0.9842, 0.005039, 0.9683, 0.0, 0.9683, 0.0, 0.9835, 0.005252, 0.9835, 0.0, 0.9835, 0.005252, 1.0, 0.005252, 0.9835, 1.0, 0.9683, 1.0, 0.9683, 1.0, 0.9835, 1.0, 0.9842, 1.0, 0.9683, 0.995, 0.9683, 0.9947, 0.9835, 1.0, 0.9835, 0.9899, 0.9683, 0.9899, 0.9842, 0.9947, 0.9835, 0.995, 0.9683, 0.9899, 0.9842, 0.9899, 1.0, 0.9947, 1.0, 0.9947, 0.9835, 0.9899, 1.0, 0.995, 1.0, 0.9947, 1.0, 0.9899, 1.0, 0.995, 1.0, 1.0, 0.9842, 1.0, 0.9835, 0.9947, 1.0, 1.0, 0.9835, 0.9947, 0.9835, 0.9947, 1.0, 0.0, 0.9683, 0.0, 0.03166, 0.0, 0.03166, 0.0, 0.9683, 0.0, 0.9683, 0.0, 0.03166, 0.005039, 0.03166, 0.005039, 0.9683, 0.005039, 0.9683, 0.005039, 0.03166, 0.01007, 0.03165, 0.01007, 0.9683, 0.01007, 0.0, 0.9899, 0.0, 0.9899, 0.0, 0.01007, 0.0, 0.01007, 0.0, 0.9899, 0.0, 0.9899, 0.01585, 0.01007, 0.01585, 0.01007, 0.01585, 0.9899, 0.01585, 0.9899, 0.03165, 0.01007, 0.03165, 1.0, 0.03166, 1.0, 0.9683, 1.0, 0.9683, 1.0, 0.03166, 1.0, 0.03166, 1.0, 0.9683, 0.995, 0.9683, 0.995, 0.03166, 0.995, 0.03166, 0.995, 0.9683, 0.9899, 0.9683, 0.9899, 0.03165, 0.9899, 1.0, 0.01007, 1.0, 0.01007, 1.0, 0.9899, 1.0, 0.9899, 1.0, 0.01007, 1.0, 0.01007, 0.9842, 0.9899, 0.9842, 0.9899, 0.9842, 0.01007, 0.9842, 0.01007, 0.9683, 0.9899, 0.9683, 0.01007, 0.9683, 0.01007, 0.03165, 0.005039, 0.03166, 0.005039, 0.9683, 0.005039, 0.9683, 0.005039, 0.03166, 0.0, 0.03166, 0.0, 0.9683, 0.0, 0.9683, 0.0, 0.03166, 0.0, 0.03166, 0.0, 0.9683, 0.01007, 0.03165, 0.9899, 0.03165, 0.9899, 0.01585, 0.01007, 0.01585, 0.01007, 0.01585, 0.9899, 0.01585, 0.9899, 0.0, 0.01007, 0.0, 0.01007, 0.0, 0.9899, 0.0, 0.9899, 0.0, 0.01007, 0.0, 0.9899, 0.03165, 0.9899, 0.9683, 0.995, 0.9683, 0.995, 0.03165, 0.995, 0.03165, 0.995, 0.9683, 1.0, 0.9683, 1.0, 0.03165, 1.0, 0.03165, 1.0, 0.9683, 1.0, 0.9683, 1.0, 0.03166, 0.9899, 0.9683, 0.01007, 0.9683, 0.01007, 0.9842, 0.9899, 0.9842, 0.9899, 0.9842, 0.01007, 0.9842, 0.01007, 1.0, 0.9899, 1.0, 0.9899, 1.0, 0.01007, 1.0, 0.01007, 1.0, 0.9899, 1.0, 0.0, 0.03166, 0.0, 0.03166, 0.0, 0.01585, 0.0, 0.01585, 0.0, 0.01585, 0.0, 0.01585, 0.005039, 0.0, 0.005039, 0.0, 0.005039, 0.0, 0.005039, 0.0, 0.01007, 0.0, 0.01007, 0.0, 0.9899, 0.0, 0.9899, 0.0, 0.995, 0.0, 0.995, 0.0, 0.995, 0.0, 0.995, 0.0, 1.0, 0.01585, 1.0, 0.01585, 1.0, 0.01585, 1.0, 0.01585, 1.0, 0.03166, 1.0, 0.03166, 0.01007, 1.0, 0.01007, 1.0, 0.005039, 1.0, 0.005039, 1.0, 0.005039, 1.0, 0.005039, 1.0, 0.0, 0.9842, 0.0, 0.9842, 0.0, 0.9842, 0.0, 0.9842, 0.0, 0.9683, 0.0, 0.9683, 1.0, 0.9683, 1.0, 0.9683, 1.0, 0.9842, 1.0, 0.9842, 1.0, 0.9842, 1.0, 0.9842, 0.995, 1.0, 0.995, 1.0, 0.995, 1.0, 0.995, 1.0, 0.9899, 1.0, 0.9899, 1.0, 0.0, 0.03166, 0.0, 0.9683, 0.0, 0.9683, 0.0, 0.03166, 0.9899, 0.0, 0.01007, 0.0, 0.01007, 0.0, 0.9899, 0.0, 0.01007, 0.03165, 0.9899, 0.03165, 0.9899, 0.9683, 0.01007, 0.9683, 1.0, 0.9683, 1.0, 0.03166, 1.0, 0.03166, 1.0, 0.9683, 0.01007, 1.0, 0.9899, 1.0, 0.9899, 1.0, 0.01007, 1.0, 0.01007, 0.03165, 0.01007, 0.9683, 0.9899, 0.9683, 0.9899, 0.03165, 0.0, 0.03166, 0.0, 0.01585, 0.0, 0.01652, 0.0, 0.03166, 0.0, 0.01585, 0.005039, 0.0, 0.005252, 0.0, 0.0, 0.01652, 0.01007, 0.0, 0.01007, 0.0, 0.005252, 0.0, 0.005039, 0.0, 0.01007, 0.0, 0.01007, 0.01585, 0.005252, 0.01652, 0.005252, 0.0, 0.01007, 0.03165, 0.005039, 0.03166, 0.005252, 0.01652, 0.01007, 0.01585, 0.005039, 0.03166, 0.0, 0.03166, 0.0, 0.01652, 0.005252, 0.01652, 0.0, 0.01652, 0.005252, 0.0, 0.005252, 0.01652, 0.9899, 0.0, 0.995, 0.0, 0.9947, 0.0, 0.9899, 0.0, 0.995, 0.0, 1.0, 0.01585, 1.0, 0.01652, 0.9947, 0.0, 1.0, 0.03166, 1.0, 0.03166, 1.0, 0.01652, 1.0, 0.01585, 1.0, 0.03166, 0.995, 0.03166, 0.9947, 0.01652, 1.0, 0.01652, 0.9899, 0.03165, 0.9899, 0.01585, 0.9947, 0.01652, 0.995, 0.03166, 0.9899, 0.01585, 0.9899, 0.0, 0.9947, 0.0, 0.9947, 0.01652, 0.9947, 0.0, 1.0, 0.01652, 0.9947, 0.01652, 0.0, 0.9683, 0.0, 0.9683, 0.0, 0.9835, 0.0, 0.9842, 0.0, 0.9683, 0.005039, 0.9683, 0.005252, 0.9835, 0.0, 0.9835, 0.01007, 0.9683, 0.01007, 0.9842, 0.005252, 0.9835, 0.005039, 0.9683, 0.01007, 0.9842, 0.01007, 1.0, 0.005252, 1.0, 0.005252, 0.9835, 0.01007, 1.0, 0.005039, 1.0, 0.005252, 1.0, 0.01007, 1.0, 0.005039, 1.0, 0.0, 0.9842, 0.0, 0.9835, 0.005252, 1.0, 0.0, 0.9835, 0.005252, 0.9835, 0.005252, 1.0, 1.0, 0.9683, 1.0, 0.9842, 1.0, 0.9835, 1.0, 0.9683, 1.0, 0.9842, 0.995, 1.0, 0.9947, 1.0, 1.0, 0.9835, 0.9899, 1.0, 0.9899, 1.0, 0.9947, 1.0, 0.995, 1.0, 0.9899, 1.0, 0.9899, 0.9842, 0.9947, 0.9835, 0.9947, 1.0, 0.9899, 0.9683, 0.995, 0.9683, 0.9947, 0.9835, 0.9899, 0.9842, 0.995, 0.9683, 1.0, 0.9683, 1.0, 0.9835, 0.9947, 0.9835, 1.0, 0.9835, 0.9947, 1.0, 0.9947, 0.9835, 0.0, 0.03166, 0.0, 0.03166, 0.0, 0.01652, 0.0, 0.01585, 0.0, 0.03166, 0.005039, 0.03166, 0.005252, 0.01652, 0.0, 0.01652, 0.01007, 0.03165, 0.01007, 0.01585, 0.005252, 0.01652, 0.005039, 0.03166, 0.01007, 0.01585, 0.01007, 0.0, 0.005252, 0.0, 0.005252, 0.01652, 0.01007, 0.0, 0.005039, 0.0, 0.005252, 0.0, 0.01007, 0.0, 0.005039, 0.0, 0.0, 0.01585, 0.0, 0.01652, 0.005252, 0.0, 0.0, 0.01652, 0.005252, 0.01652, 0.005252, 0.0, 0.9899, 0.0, 0.9899, 0.0, 0.9947, 0.0, 0.995, 0.0, 0.9899, 0.0, 0.9899, 0.01585, 0.9947, 0.01652, 0.9947, 0.0, 0.9899, 0.03165, 0.995, 0.03165, 0.9947, 0.01652, 0.9899, 0.01585, 0.995, 0.03165, 1.0, 0.03165, 1.0, 0.01652, 0.9947, 0.01652, 1.0, 0.03166, 1.0, 0.01585, 1.0, 0.01652, 1.0, 0.03165, 1.0, 0.01585, 0.995, 0.0, 0.9947, 0.0, 1.0, 0.01652, 0.9947, 0.0, 0.9947, 0.01652, 1.0, 0.01652, 0.0, 0.9683, 0.0, 0.9842, 0.0, 0.9835, 0.0, 0.9683, 0.0, 0.9842, 0.005039, 1.0, 0.005252, 1.0, 0.0, 0.9835, 0.01007, 1.0, 0.01007, 1.0, 0.005252, 1.0, 0.005039, 1.0, 0.01007, 1.0, 0.01007, 0.9842, 0.005252, 0.9835, 0.005252, 1.0, 0.01007, 0.9683, 0.005039, 0.9683, 0.005252, 0.9835, 0.01007, 0.9842, 0.005039, 0.9683, 0.0, 0.9683, 0.0, 0.9835, 0.005252, 0.9835, 0.0, 0.9835, 0.005252, 1.0, 0.005252, 0.9835, 1.0, 0.9683, 1.0, 0.9683, 1.0, 0.9835, 1.0, 0.9842, 1.0, 0.9683, 0.995, 0.9683, 0.9947, 0.9835, 1.0, 0.9835, 0.9899, 0.9683, 0.9899, 0.9842, 0.9947, 0.9835, 0.995, 0.9683, 0.9899, 0.9842, 0.9899, 1.0, 0.9947, 1.0, 0.9947, 0.9835, 0.9899, 1.0, 0.995, 1.0, 0.9947, 1.0, 0.9899, 1.0, 0.995, 1.0, 1.0, 0.9842, 1.0, 0.9835, 0.9947, 1.0, 1.0, 0.9835, 0.9947, 0.9835, 0.9947, 1.0, 0.0, 0.9683, 0.0, 0.03166, 0.0, 0.03166, 0.0, 0.9683, 0.0, 0.9683, 0.0, 0.03166, 0.005039, 0.03166, 0.005039, 0.9683, 0.005039, 0.9683, 0.005039, 0.03166, 0.01007, 0.03165, 0.01007, 0.9683, 0.01007, 0.0, 0.9899, 0.0, 0.9899, 0.0, 0.01007, 0.0, 0.01007, 0.0, 0.9899, 0.0, 0.9899, 0.01585, 0.01007, 0.01585, 0.01007, 0.01585, 0.9899, 0.01585, 0.9899, 0.03165, 0.01007, 0.03165, 1.0, 0.03166, 1.0, 0.9683, 1.0, 0.9683, 1.0, 0.03166, 1.0, 0.03166, 1.0, 0.9683, 0.995, 0.9683, 0.995, 0.03166, 0.995, 0.03166, 0.995, 0.9683, 0.9899, 0.9683, 0.9899, 0.03165, 0.9899, 1.0, 0.01007, 1.0, 0.01007, 1.0, 0.9899, 1.0, 0.9899, 1.0, 0.01007, 1.0, 0.01007, 0.9842, 0.9899, 0.9842, 0.9899, 0.9842, 0.01007, 0.9842, 0.01007, 0.9683, 0.9899, 0.9683, 0.01007, 0.9683, 0.01007, 0.03165, 0.005039, 0.03166, 0.005039, 0.9683, 0.005039, 0.9683, 0.005039, 0.03166, 0.0, 0.03166, 0.0, 0.9683, 0.0, 0.9683, 0.0, 0.03166, 0.0, 0.03166, 0.0, 0.9683, 0.01007, 0.03165, 0.9899, 0.03165, 0.9899, 0.01585, 0.01007, 0.01585, 0.01007, 0.01585, 0.9899, 0.01585, 0.9899, 0.0, 0.01007, 0.0, 0.01007, 0.0, 0.9899, 0.0, 0.9899, 0.0, 0.01007, 0.0, 0.9899, 0.03165, 0.9899, 0.9683, 0.995, 0.9683, 0.995, 0.03165, 0.995, 0.03165, 0.995, 0.9683, 1.0, 0.9683, 1.0, 0.03165, 1.0, 0.03165, 1.0, 0.9683, 1.0, 0.9683, 1.0, 0.03166, 0.9899, 0.9683, 0.01007, 0.9683, 0.01007, 0.9842, 0.9899, 0.9842, 0.9899, 0.9842, 0.01007, 0.9842, 0.01007, 1.0, 0.9899, 1.0, 0.9899, 1.0, 0.01007, 1.0, 0.01007, 1.0, 0.9899, 1.0, 0.0, 0.03166, 0.0, 0.03166, 0.0, 0.01585, 0.0, 0.01585, 0.0, 0.01585, 0.0, 0.01585, 0.005039, 0.0, 0.005039, 0.0, 0.005039, 0.0, 0.005039, 0.0, 0.01007, 0.0, 0.01007, 0.0, 0.9899, 0.0, 0.9899, 0.0, 0.995, 0.0, 0.995, 0.0, 0.995, 0.0, 0.995, 0.0, 1.0, 0.01585, 1.0, 0.01585, 1.0, 0.01585, 1.0, 0.01585, 1.0, 0.03166, 1.0, 0.03166, 0.01007, 1.0, 0.01007, 1.0, 0.005039, 1.0, 0.005039, 1.0, 0.005039, 1.0, 0.005039, 1.0, 0.0, 0.9842, 0.0, 0.9842, 0.0, 0.9842, 0.0, 0.9842, 0.0, 0.9683, 0.0, 0.9683, 1.0, 0.9683, 1.0, 0.9683, 1.0, 0.9842, 1.0, 0.9842, 1.0, 0.9842, 1.0, 0.9842, 0.995, 1.0, 0.995, 1.0, 0.995, 1.0, 0.995, 1.0, 0.9899, 1.0, 0.9899, 1.0, 0.0, 0.03166, 0.0, 0.9683, 0.0, 0.9683, 0.0, 0.03166, 0.9899, 0.0, 0.01007, 0.0, 0.01007, 0.0, 0.9899, 0.0, 0.01007, 0.03165, 0.9899, 0.03165, 0.9899, 0.9683, 0.01007, 0.9683, 1.0, 0.9683, 1.0, 0.03166, 1.0, 0.03166, 1.0, 0.9683, 0.01007, 1.0, 0.9899, 1.0, 0.9899, 1.0, 0.01007, 1.0, 0.01007, 0.03165, 0.01007, 0.9683, 0.9899, 0.9683, 0.9899, 0.03165, 0.0, 0.03166, 0.0, 0.01585, 0.0, 0.01652, 0.0, 0.03166, 0.0, 0.01585, 0.005039, 0.0, 0.005252, 0.0, 0.0, 0.01652, 0.01007, 0.0, 0.01007, 0.0, 0.005252, 0.0, 0.005039, 0.0, 0.01007, 0.0, 0.01007, 0.01585, 0.005252, 0.01652, 0.005252, 0.0, 0.01007, 0.03165, 0.005039, 0.03166, 0.005252, 0.01652, 0.01007, 0.01585, 0.005039, 0.03166, 0.0, 0.03166, 0.0, 0.01652, 0.005252, 0.01652, 0.0, 0.01652, 0.005252, 0.0, 0.005252, 0.01652, 0.9899, 0.0, 0.995, 0.0, 0.9947, 0.0, 0.9899, 0.0, 0.995, 0.0, 1.0, 0.01585, 1.0, 0.01652, 0.9947, 0.0, 1.0, 0.03166, 1.0, 0.03166, 1.0, 0.01652, 1.0, 0.01585, 1.0, 0.03166, 0.995, 0.03166, 0.9947, 0.01652, 1.0, 0.01652, 0.9899, 0.03165, 0.9899, 0.01585, 0.9947, 0.01652, 0.995, 0.03166, 0.9899, 0.01585, 0.9899, 0.0, 0.9947, 0.0, 0.9947, 0.01652, 0.9947, 0.0, 1.0, 0.01652, 0.9947, 0.01652, 0.0, 0.9683, 0.0, 0.9683, 0.0, 0.9835, 0.0, 0.9842, 0.0, 0.9683, 0.005039, 0.9683, 0.005252, 0.9835, 0.0, 0.9835, 0.01007, 0.9683, 0.01007, 0.9842, 0.005252, 0.9835, 0.005039, 0.9683, 0.01007, 0.9842, 0.01007, 1.0, 0.005252, 1.0, 0.005252, 0.9835, 0.01007, 1.0, 0.005039, 1.0, 0.005252, 1.0, 0.01007, 1.0, 0.005039, 1.0, 0.0, 0.9842, 0.0, 0.9835, 0.005252, 1.0, 0.0, 0.9835, 0.005252, 0.9835, 0.005252, 1.0, 1.0, 0.9683, 1.0, 0.9842, 1.0, 0.9835, 1.0, 0.9683, 1.0, 0.9842, 0.995, 1.0, 0.9947, 1.0, 1.0, 0.9835, 0.9899, 1.0, 0.9899, 1.0, 0.9947, 1.0, 0.995, 1.0, 0.9899, 1.0, 0.9899, 0.9842, 0.9947, 0.9835, 0.9947, 1.0, 0.9899, 0.9683, 0.995, 0.9683, 0.9947, 0.9835, 0.9899, 0.9842, 0.995, 0.9683, 1.0, 0.9683, 1.0, 0.9835, 0.9947, 0.9835, 1.0, 0.9835, 0.9947, 1.0, 0.9947, 0.9835, 0.0, 0.03166, 0.0, 0.03166, 0.0, 0.01652, 0.0, 0.01585, 0.0, 0.03166, 0.005039, 0.03166, 0.005252, 0.01652, 0.0, 0.01652, 0.01007, 0.03165, 0.01007, 0.01585, 0.005252, 0.01652, 0.005039, 0.03166, 0.01007, 0.01585, 0.01007, 0.0, 0.005252, 0.0, 0.005252, 0.01652, 0.01007, 0.0, 0.005039, 0.0, 0.005252, 0.0, 0.01007, 0.0, 0.005039, 0.0, 0.0, 0.01585, 0.0, 0.01652, 0.005252, 0.0, 0.0, 0.01652, 0.005252, 0.01652, 0.005252, 0.0, 0.9899, 0.0, 0.9899, 0.0, 0.9947, 0.0, 0.995, 0.0, 0.9899, 0.0, 0.9899, 0.01585, 0.9947, 0.01652, 0.9947, 0.0, 0.9899, 0.03165, 0.995, 0.03165, 0.9947, 0.01652, 0.9899, 0.01585, 0.995, 0.03165, 1.0, 0.03165, 1.0, 0.01652, 0.9947, 0.01652, 1.0, 0.03166, 1.0, 0.01585, 1.0, 0.01652, 1.0, 0.03165, 1.0, 0.01585, 0.995, 0.0, 0.9947, 0.0, 1.0, 0.01652, 0.9947, 0.0, 0.9947, 0.01652, 1.0, 0.01652, 0.0, 0.9683, 0.0, 0.9842, 0.0, 0.9835, 0.0, 0.9683, 0.0, 0.9842, 0.005039, 1.0, 0.005252, 1.0, 0.0, 0.9835, 0.01007, 1.0, 0.01007, 1.0, 0.005252, 1.0, 0.005039, 1.0, 0.01007, 1.0, 0.01007, 0.9842, 0.005252, 0.9835, 0.005252, 1.0, 0.01007, 0.9683, 0.005039, 0.9683, 0.005252, 0.9835, 0.01007, 0.9842, 0.005039, 0.9683, 0.0, 0.9683, 0.0, 0.9835, 0.005252, 0.9835, 0.0, 0.9835, 0.005252, 1.0, 0.005252, 0.9835, 1.0, 0.9683, 1.0, 0.9683, 1.0, 0.9835, 1.0, 0.9842, 1.0, 0.9683, 0.995, 0.9683, 0.9947, 0.9835, 1.0, 0.9835, 0.9899, 0.9683, 0.9899, 0.9842, 0.9947, 0.9835, 0.995, 0.9683, 0.9899, 0.9842, 0.9899, 1.0, 0.9947, 1.0, 0.9947, 0.9835, 0.9899, 1.0, 0.995, 1.0, 0.9947, 1.0, 0.9899, 1.0, 0.995, 1.0, 1.0, 0.9842, 1.0, 0.9835, 0.9947, 1.0, 1.0, 0.9835, 0.9947, 0.9835, 0.9947, 1.0, 0.0, 0.9683, 0.0, 0.03166, 0.0, 0.03166, 0.0, 0.9683, 0.0, 0.9683, 0.0, 0.03166, 0.005039, 0.03166, 0.005039, 0.9683, 0.005039, 0.9683, 0.005039, 0.03166, 0.01007, 0.03165, 0.01007, 0.9683, 0.01007, 0.0, 0.9899, 0.0, 0.9899, 0.0, 0.01007, 0.0, 0.01007, 0.0, 0.9899, 0.0, 0.9899, 0.01585, 0.01007, 0.01585, 0.01007, 0.01585, 0.9899, 0.01585, 0.9899, 0.03165, 0.01007, 0.03165, 1.0, 0.03166, 1.0, 0.9683, 1.0, 0.9683, 1.0, 0.03166, 1.0, 0.03166, 1.0, 0.9683, 0.995, 0.9683, 0.995, 0.03166, 0.995, 0.03166, 0.995, 0.9683, 0.9899, 0.9683, 0.9899, 0.03165, 0.9899, 1.0, 0.01007, 1.0, 0.01007, 1.0, 0.9899, 1.0, 0.9899, 1.0, 0.01007, 1.0, 0.01007, 0.9842, 0.9899, 0.9842, 0.9899, 0.9842, 0.01007, 0.9842, 0.01007, 0.9683, 0.9899, 0.9683, 0.01007, 0.9683, 0.01007, 0.03165, 0.005039, 0.03166, 0.005039, 0.9683, 0.005039, 0.9683, 0.005039, 0.03166, 0.0, 0.03166, 0.0, 0.9683, 0.0, 0.9683, 0.0, 0.03166, 0.0, 0.03166, 0.0, 0.9683, 0.01007, 0.03165, 0.9899, 0.03165, 0.9899, 0.01585, 0.01007, 0.01585, 0.01007, 0.01585, 0.9899, 0.01585, 0.9899, 0.0, 0.01007, 0.0, 0.01007, 0.0, 0.9899, 0.0, 0.9899, 0.0, 0.01007, 0.0, 0.9899, 0.03165, 0.9899, 0.9683, 0.995, 0.9683, 0.995, 0.03165, 0.995, 0.03165, 0.995, 0.9683, 1.0, 0.9683, 1.0, 0.03165, 1.0, 0.03165, 1.0, 0.9683, 1.0, 0.9683, 1.0, 0.03166, 0.9899, 0.9683, 0.01007, 0.9683, 0.01007, 0.9842, 0.9899, 0.9842, 0.9899, 0.9842, 0.01007, 0.9842, 0.01007, 1.0, 0.9899, 1.0, 0.9899, 1.0, 0.01007, 1.0, 0.01007, 1.0, 0.9899, 1.0, 0.0, 0.03166, 0.0, 0.03166, 0.0, 0.01585, 0.0, 0.01585, 0.0, 0.01585, 0.0, 0.01585, 0.005039, 0.0, 0.005039, 0.0, 0.005039, 0.0, 0.005039, 0.0, 0.01007, 0.0, 0.01007, 0.0, 0.9899, 0.0, 0.9899, 0.0, 0.995, 0.0, 0.995, 0.0, 0.995, 0.0, 0.995, 0.0, 1.0, 0.01585, 1.0, 0.01585, 1.0, 0.01585, 1.0, 0.01585, 1.0, 0.03166, 1.0, 0.03166, 0.01007, 1.0, 0.01007, 1.0, 0.005039, 1.0, 0.005039, 1.0, 0.005039, 1.0, 0.005039, 1.0, 0.0, 0.9842, 0.0, 0.9842, 0.0, 0.9842, 0.0, 0.9842, 0.0, 0.9683, 0.0, 0.9683, 1.0, 0.9683, 1.0, 0.9683, 1.0, 0.9842, 1.0, 0.9842, 1.0, 0.9842, 1.0, 0.9842, 0.995, 1.0, 0.995, 1.0, 0.995, 1.0, 0.995, 1.0, 0.9899, 1.0, 0.9899, 1.0, 0.0, 0.03166, 0.0, 0.9683, 0.0, 0.9683, 0.0, 0.03166])
me_cylinder_055.materials.append(mat_material_001)
me_cylinder_055.update()

# ---- objects
ob_ceiling_fan = bpy.data.objects.new('Ceiling Fan', me_cylinder_055)

# ---- transforms, parenting, visibility, modifiers, constraints
ob_ceiling_fan.location = (0.0, 0.0, 1.374)
ob_ceiling_fan.rotation_euler = (1.571, 0.0, 0.0)

# ---- collection membership
col_collection.objects.link(ob_ceiling_fan)

# ---- scene / render settings (as saved in the file)
scene.frame_start = 1; scene.frame_end = 250; scene.frame_set(1)
scene.render.engine = 'BLENDER_EEVEE_NEXT'
scene.cycles.sampling_pattern = 'TABULATED_SOBOL'
bpy.context.view_layer.update()

# ---- added for rendering (the .blend has no active camera and no usable light): camera, sun
cam_auto = bpy.data.cameras.new('AutoCamera')
cam_auto.lens = 50.0
cam_auto.sensor_width = 36.0
cam_auto.clip_end = 1000.0
ob_auto_camera = bpy.data.objects.new('AutoCamera', cam_auto)
scene.collection.objects.link(ob_auto_camera)
ob_auto_camera.location = (2.88797, -3.39195, 2.97845)
ob_auto_camera.rotation_euler = (1.09748, -7.21219e-08, 0.694738)
scene.camera = ob_auto_camera
light_auto_sun = bpy.data.lights.new('AutoSun', 'SUN')
light_auto_sun.energy = 3.0
light_auto_sun.angle = 0.0523599
ob_auto_sun = bpy.data.objects.new('AutoSun', light_auto_sun)
scene.collection.objects.link(ob_auto_sun)
ob_auto_sun.rotation_euler = (0.872665, 0.174533, 0.523599)
bpy.context.view_layer.update()
